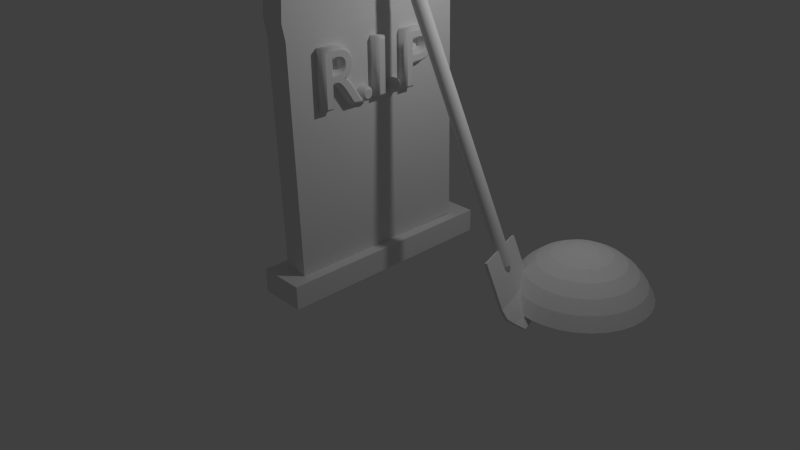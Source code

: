 # Source: Grab.blend  (saved by Blender 2.76.0; exported with 4.5.12 LTS)
import bpy
from mathutils import Matrix  # noqa: F401  (used for matrix-valued properties, if any)

bpy.ops.wm.read_factory_settings(use_empty=True)
scene = bpy.context.scene
scene.name = 'Scene'

# ---- collections
col_collection_1 = bpy.data.collections.new('Collection 1'); scene.collection.children.link(col_collection_1)

# ---- materials (node trees are filled in below, after node groups)
mat_material_009 = bpy.data.materials.new('Material.009')
mat_material_009.alpha_threshold = 0.0
mat_material_009.use_transparent_shadow = False
mat_material_009.roughness = 0.5
mat_material_009.line_color = (0.0, 0.0, 0.0, 1.0)
mat_material_001 = bpy.data.materials.new('Material.001')
mat_material_001.alpha_threshold = 0.0
mat_material_001.use_transparent_shadow = False
mat_material_001.roughness = 0.5
mat_material_001.line_color = (0.0, 0.0, 0.0, 1.0)

# ---- material node trees

# ---- world
world_world = bpy.data.worlds.new('World'); scene.world = world_world
world_world.color = (0.05088, 0.05088, 0.05088)
world_world.use_sun_shadow = False
world_world.sun_shadow_jitter_overblur = 0.0
world_world.cycles.sampling_method = 'MANUAL'
world_world.cycles.sample_map_resolution = 256

# ---- cameras
cam_camera = bpy.data.cameras.new('Camera')
cam_camera.clip_end = 100.0
cam_camera.lens = 35.0
cam_camera.sensor_width = 32.0
cam_camera.sensor_height = 18.0
cam_camera.ortho_scale = 7.314
cam_camera.dof.focus_distance = 0.0
cam_camera.dof.aperture_fstop = 128.0

# ---- lights
light_lamp = bpy.data.lights.new('Lamp', 'POINT')
light_lamp.transmission_factor = 0.0
light_lamp.cutoff_distance = 30.0
light_lamp.energy = 100.0
light_lamp.shadow_buffer_clip_start = 1.001
light_lamp.shadow_soft_size = 0.1
light_lamp.shadow_maximum_resolution = 0.006
light_lamp.use_absolute_resolution = True
light_lamp.cycles.use_multiple_importance_sampling = False

# ---- meshes
me_sphere = bpy.data.meshes.new('Sphere')
me_sphere.from_pydata([(-0.1951, 0.0, 0.9808), (-0.3827, 0.0, 0.9239), (-0.5556, 0.0, 0.8315), (-0.7071, 0.0, 0.7071), (-0.8315, 0.0, 0.5556), (-0.9239, 0.0, 0.3827), (-0.1913, 0.03806, 0.9808), (-0.3753, 0.07466, 0.9239), (-0.5449, 0.1084, 0.8315), (-0.6935, 0.1379, 0.7071), (-0.8155, 0.1622, 0.5556), (-0.9061, 0.1802, 0.3827), (-0.1802, 0.07466, 0.9808), (-0.3536, 0.1464, 0.9239), (-0.5133, 0.2126, 0.8315), (-0.6533, 0.2706, 0.7071), (-0.7682, 0.3182, 0.5556), (-0.8536, 0.3536, 0.3827), (-0.1622, 0.1084, 0.9808), (-0.3182, 0.2126, 0.9239), (-0.4619, 0.3087, 0.8315), (-0.5879, 0.3928, 0.7071), (-0.6913, 0.4619, 0.5556), (-0.7682, 0.5133, 0.3827), (-0.1379, 0.1379, 0.9808), (-0.2706, 0.2706, 0.9239), (-0.3928, 0.3928, 0.8315), (-0.5, 0.5, 0.7071), (-0.5879, 0.5879, 0.5556), (-0.6533, 0.6533, 0.3827), (-0.1084, 0.1622, 0.9808), (-0.2126, 0.3182, 0.9239), (-0.3087, 0.4619, 0.8315), (-0.3928, 0.5879, 0.7071), (-0.4619, 0.6913, 0.5556), (-0.5133, 0.7682, 0.3827), (-0.07466, 0.1802, 0.9808), (-0.1464, 0.3536, 0.9239), (-0.2126, 0.5133, 0.8315), (-0.2706, 0.6533, 0.7071), (-0.3182, 0.7682, 0.5556), (-0.3536, 0.8536, 0.3827), (-0.03806, 0.1913, 0.9808), (-0.07466, 0.3753, 0.9239), (-0.1084, 0.5449, 0.8315), (-0.1379, 0.6935, 0.7071), (-0.1622, 0.8155, 0.5556), (-0.1802, 0.9061, 0.3827), (3.266e-07, 0.1951, 0.9808), (3.192e-07, 0.3827, 0.9239), (3.117e-07, 0.5556, 0.8315), (3.192e-07, 0.7071, 0.7071), (3.341e-07, 0.8315, 0.5556), (2.745e-07, 0.9239, 0.3827), (0.03806, 0.1913, 0.9808), (0.07466, 0.3753, 0.9239), (0.1084, 0.5449, 0.8315), (0.138, 0.6935, 0.7071), (0.1622, 0.8155, 0.5556), (0.1802, 0.9061, 0.3827), (0.07466, 0.1802, 0.9808), (0.1464, 0.3536, 0.9239), (0.2126, 0.5133, 0.8315), (0.2706, 0.6533, 0.7071), (0.3182, 0.7682, 0.5556), (0.3536, 0.8536, 0.3827), (0.1084, 0.1622, 0.9808), (0.2126, 0.3182, 0.9239), (0.3087, 0.4619, 0.8315), (0.3928, 0.5879, 0.7071), (0.4619, 0.6913, 0.5556), (0.5133, 0.7682, 0.3827), (0.138, 0.1379, 0.9808), (0.2706, 0.2706, 0.9239), (0.3928, 0.3928, 0.8315), (0.5, 0.5, 0.7071), (0.5879, 0.5879, 0.5556), (0.6533, 0.6533, 0.3827), (0.1622, 0.1084, 0.9808), (0.3182, 0.2126, 0.9239), (0.4619, 0.3087, 0.8315), (0.5879, 0.3928, 0.7071), (0.6913, 0.4619, 0.5556), (0.7682, 0.5133, 0.3827), (0.1802, 0.07466, 0.9808), (0.3536, 0.1464, 0.9239), (0.5133, 0.2126, 0.8315), (0.6533, 0.2706, 0.7071), (0.7682, 0.3182, 0.5556), (0.8536, 0.3536, 0.3827), (0.1913, 0.03806, 0.9808), (0.3753, 0.07466, 0.9239), (0.5449, 0.1084, 0.8315), (0.6935, 0.1379, 0.7071), (0.8155, 0.1622, 0.5556), (0.9061, 0.1802, 0.3827), (0.1951, -7.212e-09, 0.9808), (0.3827, 4.122e-08, 0.9239), (0.5556, 2.632e-08, 0.8315), (0.7071, -2.584e-08, 0.7071), (0.8315, -8.544e-08, 0.5556), (0.9239, 6.357e-08, 0.3827), (0.1913, -0.03806, 0.9808), (0.3753, -0.07466, 0.9239), (0.5449, -0.1084, 0.8315), (0.6935, -0.1379, 0.7071), (0.8155, -0.1622, 0.5556), (0.9061, -0.1802, 0.3827), (0.1802, -0.07466, 0.9808), (0.3536, -0.1464, 0.9239), (0.5133, -0.2126, 0.8315), (0.6533, -0.2706, 0.7071), (0.7682, -0.3182, 0.5556), (0.8536, -0.3536, 0.3827), (0.1622, -0.1084, 0.9808), (0.3182, -0.2126, 0.9239), (0.4619, -0.3087, 0.8315), (0.5879, -0.3928, 0.7071), (0.6913, -0.4619, 0.5556), (0.7682, -0.5133, 0.3827), (0.138, -0.1379, 0.9808), (0.2706, -0.2706, 0.9239), (0.3928, -0.3928, 0.8315), (0.5, -0.5, 0.7071), (0.5879, -0.5879, 0.5556), (0.6533, -0.6533, 0.3827), (0.1084, -0.1622, 0.9808), (0.2126, -0.3182, 0.9239), (0.3087, -0.4619, 0.8315), (0.3928, -0.5879, 0.7071), (0.4619, -0.6913, 0.5556), (0.5133, -0.7682, 0.3827), (0.07466, -0.1802, 0.9808), (0.1464, -0.3536, 0.9239), (0.2126, -0.5133, 0.8315), (0.2706, -0.6533, 0.7071), (0.3182, -0.7682, 0.5556), (0.3536, -0.8536, 0.3827), (0.03806, -0.1913, 0.9808), (0.07466, -0.3753, 0.9239), (0.1084, -0.5449, 0.8315), (0.1379, -0.6935, 0.7071), (0.1622, -0.8155, 0.5556), (0.1802, -0.9061, 0.3827), (3.117e-07, -0.1951, 0.9808), (2.819e-07, -0.3827, 0.9239), (2.819e-07, -0.5556, 0.8315), (1.851e-07, -0.7071, 0.7071), (1.404e-07, -0.8315, 0.5556), (3.192e-07, -0.9239, 0.3827), (-0.03806, -0.1913, 0.9808), (-0.07466, -0.3753, 0.9239), (-0.1084, -0.5449, 0.8315), (-0.1379, -0.6935, 0.7071), (-0.1622, -0.8155, 0.5556), (-0.1802, -0.9061, 0.3827), (-0.07466, -0.1802, 0.9808), (-0.1464, -0.3536, 0.9239), (-0.2126, -0.5133, 0.8315), (-0.2706, -0.6533, 0.7071), (-0.3182, -0.7682, 0.5556), (-0.3536, -0.8536, 0.3827), (-0.1084, -0.1622, 0.9808), (-0.2126, -0.3182, 0.9239), (-0.3087, -0.4619, 0.8315), (-0.3928, -0.5879, 0.7071), (-0.4619, -0.6913, 0.5556), (-0.5133, -0.7682, 0.3827), (-0.1379, -0.1379, 0.9808), (-0.2706, -0.2706, 0.9239), (-0.3928, -0.3928, 0.8315), (-0.5, -0.5, 0.7071), (-0.5879, -0.5879, 0.5556), (-0.6533, -0.6533, 0.3827), (-0.1622, -0.1084, 0.9808), (-0.3182, -0.2126, 0.9239), (-0.4619, -0.3087, 0.8315), (-0.5879, -0.3928, 0.7071), (-0.6913, -0.4619, 0.5556), (-0.7682, -0.5133, 0.3827), (2.48e-08, -1.247e-07, 1.0), (-0.1802, -0.07466, 0.9808), (-0.3536, -0.1464, 0.9239), (-0.5133, -0.2126, 0.8315), (-0.6533, -0.2706, 0.7071), (-0.7682, -0.3182, 0.5556), (-0.8536, -0.3536, 0.3827), (-0.1913, -0.03806, 0.9808), (-0.3753, -0.07466, 0.9239), (-0.5449, -0.1084, 0.8315), (-0.6935, -0.1379, 0.7071), (-0.8155, -0.1622, 0.5556), (-0.9061, -0.1802, 0.3827)], [], [(1, 0, 6, 7), (2, 1, 7, 8), (3, 2, 8, 9), (4, 3, 9, 10), (5, 4, 10, 11), (7, 6, 12, 13), (8, 7, 13, 14), (9, 8, 14, 15), (10, 9, 15, 16), (11, 10, 16, 17), (16, 15, 21, 22), (17, 16, 22, 23), (13, 12, 18, 19), (14, 13, 19, 20), (15, 14, 20, 21), (19, 18, 24, 25), (20, 19, 25, 26), (21, 20, 26, 27), (22, 21, 27, 28), (23, 22, 28, 29), (28, 27, 33, 34), (29, 28, 34, 35), (25, 24, 30, 31), (26, 25, 31, 32), (27, 26, 32, 33), (31, 30, 36, 37), (32, 31, 37, 38), (33, 32, 38, 39), (34, 33, 39, 40), (35, 34, 40, 41), (41, 40, 46, 47), (37, 36, 42, 43), (38, 37, 43, 44), (39, 38, 44, 45), (40, 39, 45, 46), (43, 42, 48, 49), (44, 43, 49, 50), (45, 44, 50, 51), (46, 45, 51, 52), (47, 46, 52, 53), (53, 52, 58, 59), (49, 48, 54, 55), (50, 49, 55, 56), (51, 50, 56, 57), (52, 51, 57, 58), (56, 55, 61, 62), (57, 56, 62, 63), (58, 57, 63, 64), (59, 58, 64, 65), (55, 54, 60, 61), (61, 60, 66, 67), (62, 61, 67, 68), (63, 62, 68, 69), (64, 63, 69, 70), (65, 64, 70, 71), (69, 68, 74, 75), (70, 69, 75, 76), (71, 70, 76, 77), (67, 66, 72, 73), (68, 67, 73, 74), (73, 72, 78, 79), (74, 73, 79, 80), (75, 74, 80, 81), (76, 75, 81, 82), (77, 76, 82, 83), (81, 80, 86, 87), (82, 81, 87, 88), (83, 82, 88, 89), (79, 78, 84, 85), (80, 79, 85, 86), (85, 84, 90, 91), (86, 85, 91, 92), (87, 86, 92, 93), (88, 87, 93, 94), (89, 88, 94, 95), (94, 93, 99, 100), (95, 94, 100, 101), (91, 90, 96, 97), (92, 91, 97, 98), (93, 92, 98, 99), (97, 96, 102, 103), (98, 97, 103, 104), (99, 98, 104, 105), (100, 99, 105, 106), (101, 100, 106, 107), (106, 105, 111, 112), (107, 106, 112, 113), (103, 102, 108, 109), (104, 103, 109, 110), (105, 104, 110, 111), (109, 108, 114, 115), (110, 109, 115, 116), (111, 110, 116, 117), (112, 111, 117, 118), (113, 112, 118, 119), (119, 118, 124, 125), (115, 114, 120, 121), (116, 115, 121, 122), (117, 116, 122, 123), (118, 117, 123, 124), (122, 121, 127, 128), (123, 122, 128, 129), (124, 123, 129, 130), (125, 124, 130, 131), (121, 120, 126, 127), (127, 126, 132, 133), (128, 127, 133, 134), (129, 128, 134, 135), (130, 129, 135, 136), (131, 130, 136, 137), (134, 133, 139, 140), (135, 134, 140, 141), (136, 135, 141, 142), (137, 136, 142, 143), (133, 132, 138, 139), (139, 138, 144, 145), (140, 139, 145, 146), (141, 140, 146, 147), (142, 141, 147, 148), (143, 142, 148, 149), (147, 146, 152, 153), (148, 147, 153, 154), (149, 148, 154, 155), (145, 144, 150, 151), (146, 145, 151, 152), (151, 150, 156, 157), (152, 151, 157, 158), (153, 152, 158, 159), (154, 153, 159, 160), (155, 154, 160, 161), (159, 158, 164, 165), (160, 159, 165, 166), (161, 160, 166, 167), (157, 156, 162, 163), (158, 157, 163, 164), (163, 162, 168, 169), (164, 163, 169, 170), (165, 164, 170, 171), (166, 165, 171, 172), (167, 166, 172, 173), (172, 171, 177, 178), (173, 172, 178, 179), (169, 168, 174, 175), (170, 169, 175, 176), (171, 170, 176, 177), (175, 174, 181, 182), (176, 175, 182, 183), (177, 176, 183, 184), (178, 177, 184, 185), (179, 178, 185, 186), (186, 185, 191, 192), (182, 181, 187, 188), (183, 182, 188, 189), (184, 183, 189, 190), (185, 184, 190, 191), (0, 180, 6), (6, 180, 12), (12, 180, 18), (18, 180, 24), (24, 180, 30), (30, 180, 36), (36, 180, 42), (42, 180, 48), (48, 180, 54), (54, 180, 60), (60, 180, 66), (66, 180, 72), (72, 180, 78), (78, 180, 84), (84, 180, 90), (90, 180, 96), (96, 180, 102), (102, 180, 108), (108, 180, 114), (114, 180, 120), (120, 180, 126), (126, 180, 132), (132, 180, 138), (138, 180, 144), (144, 180, 150), (150, 180, 156), (156, 180, 162), (162, 180, 168), (168, 180, 174), (174, 180, 181), (181, 180, 187), (188, 187, 0, 1), (189, 188, 1, 2), (190, 189, 2, 3), (191, 190, 3, 4), (192, 191, 4, 5), (187, 180, 0), (11, 17, 23, 29, 35, 41, 47, 53, 59, 65, 71, 77, 83, 89, 95, 101, 107, 113, 119, 125, 131, 137, 143, 149, 155, 161, 167, 173, 179, 186, 192, 5)])
_uv = me_sphere.uv_layers.new(name='UVMap')
_uv.uv.foreach_set('vector', [0.6412, 0.4796, 0.6914, 0.4896, 0.6914, 0.5104, 0.6412, 0.5204, 0.5954, 0.4704, 0.6412, 0.4796, 0.6412, 0.5204, 0.5954, 0.5296, 0.5556, 0.4623, 0.5954, 0.4704, 0.5954, 0.5296, 0.5556, 0.5377, 0.5235, 0.4557, 0.5556, 0.4623, 0.5556, 0.5377, 0.5235, 0.5443, 0.5002, 0.4508, 0.5235, 0.4557, 0.5235, 0.5443, 0.5002, 0.5492, 0.6412, 0.5204, 0.6914, 0.5104, 0.6934, 0.5308, 0.6452, 0.5604, 0.5954, 0.5296, 0.6412, 0.5204, 0.6452, 0.5604, 0.6011, 0.5877, 0.5556, 0.5377, 0.5954, 0.5296, 0.6011, 0.5877, 0.563, 0.6116, 0.5235, 0.5443, 0.5556, 0.5377, 0.563, 0.6116, 0.5321, 0.6313, 0.5002, 0.5492, 0.5235, 0.5443, 0.5321, 0.6313, 0.5098, 0.6458, 0.5321, 0.6313, 0.563, 0.6116, 0.5774, 0.6813, 0.5491, 0.7131, 0.5098, 0.6458, 0.5321, 0.6313, 0.5491, 0.7131, 0.5286, 0.7368, 0.6452, 0.5604, 0.6934, 0.5308, 0.6974, 0.55, 0.653, 0.5981, 0.6011, 0.5877, 0.6452, 0.5604, 0.653, 0.5981, 0.6125, 0.6424, 0.563, 0.6116, 0.6011, 0.5877, 0.6125, 0.6424, 0.5774, 0.6813, 0.653, 0.5981, 0.6974, 0.55, 0.7032, 0.5673, 0.6643, 0.632, 0.6125, 0.6424, 0.653, 0.5981, 0.6643, 0.632, 0.6289, 0.6917, 0.5774, 0.6813, 0.6125, 0.6424, 0.6289, 0.6917, 0.5983, 0.7439, 0.5491, 0.7131, 0.5774, 0.6813, 0.5983, 0.7439, 0.5737, 0.7869, 0.5286, 0.7368, 0.5491, 0.7131, 0.5737, 0.7869, 0.556, 0.8187, 0.5737, 0.7869, 0.5983, 0.7439, 0.625, 0.7972, 0.605, 0.8495, 0.556, 0.8187, 0.5737, 0.7869, 0.605, 0.8495, 0.5908, 0.8884, 0.6643, 0.632, 0.7032, 0.5673, 0.7105, 0.582, 0.6788, 0.6609, 0.6289, 0.6917, 0.6643, 0.632, 0.6788, 0.6609, 0.6499, 0.7335, 0.5983, 0.7439, 0.6289, 0.6917, 0.6499, 0.7335, 0.625, 0.7972, 0.6788, 0.6609, 0.7105, 0.582, 0.7192, 0.5936, 0.6957, 0.6835, 0.6499, 0.7335, 0.6788, 0.6609, 0.6957, 0.6835, 0.6745, 0.7665, 0.625, 0.7972, 0.6499, 0.7335, 0.6745, 0.7665, 0.6563, 0.8391, 0.605, 0.8495, 0.625, 0.7972, 0.6563, 0.8391, 0.6418, 0.8988, 0.5908, 0.8884, 0.605, 0.8495, 0.6418, 0.8988, 0.6317, 0.9431, 0.6317, 0.9431, 0.6418, 0.8988, 0.6828, 0.9327, 0.6772, 0.9808, 0.6957, 0.6835, 0.7192, 0.5936, 0.7288, 0.6015, 0.7146, 0.6991, 0.6745, 0.7665, 0.6957, 0.6835, 0.7146, 0.6991, 0.7018, 0.7891, 0.6563, 0.8391, 0.6745, 0.7665, 0.7018, 0.7891, 0.6911, 0.868, 0.6418, 0.8988, 0.6563, 0.8391, 0.6911, 0.868, 0.6828, 0.9327, 0.7146, 0.6991, 0.7288, 0.6015, 0.739, 0.6056, 0.7346, 0.7071, 0.7018, 0.7891, 0.7146, 0.6991, 0.7346, 0.7071, 0.7309, 0.8007, 0.6911, 0.868, 0.7018, 0.7891, 0.7309, 0.8007, 0.728, 0.8827, 0.6828, 0.9327, 0.6911, 0.868, 0.728, 0.8827, 0.7262, 0.95, 0.6772, 0.9808, 0.6828, 0.9327, 0.7262, 0.95, 0.7255, 1.0, 0.7255, 1.0, 0.7262, 0.95, 0.7705, 0.95, 0.7747, 1.0, 0.7346, 0.7071, 0.739, 0.6056, 0.7494, 0.6056, 0.7549, 0.7071, 0.7309, 0.8007, 0.7346, 0.7071, 0.7549, 0.7071, 0.7605, 0.8007, 0.728, 0.8827, 0.7309, 0.8007, 0.7605, 0.8007, 0.7657, 0.8827, 0.7262, 0.95, 0.728, 0.8827, 0.7657, 0.8827, 0.7705, 0.95, 0.7605, 0.8007, 0.7549, 0.7071, 0.7749, 0.6991, 0.7895, 0.7891, 0.7657, 0.8827, 0.7605, 0.8007, 0.7895, 0.7891, 0.8027, 0.868, 0.7705, 0.95, 0.7657, 0.8827, 0.8027, 0.868, 0.814, 0.9327, 0.7747, 1.0, 0.7705, 0.95, 0.814, 0.9327, 0.823, 0.9808, 0.7549, 0.7071, 0.7494, 0.6056, 0.7596, 0.6015, 0.7749, 0.6991, 0.7749, 0.6991, 0.7596, 0.6015, 0.7692, 0.5936, 0.7938, 0.6835, 0.7895, 0.7891, 0.7749, 0.6991, 0.7938, 0.6835, 0.8168, 0.7665, 0.8027, 0.868, 0.7895, 0.7891, 0.8168, 0.7665, 0.8375, 0.8391, 0.814, 0.9327, 0.8027, 0.868, 0.8375, 0.8391, 0.8549, 0.8988, 0.823, 0.9808, 0.814, 0.9327, 0.8549, 0.8988, 0.8685, 0.9431, 0.8375, 0.8391, 0.8168, 0.7665, 0.8415, 0.7335, 0.8688, 0.7972, 0.8549, 0.8988, 0.8375, 0.8391, 0.8688, 0.7972, 0.8918, 0.8495, 0.8685, 0.9431, 0.8549, 0.8988, 0.8918, 0.8495, 0.9094, 0.8884, 0.7938, 0.6835, 0.7692, 0.5936, 0.7778, 0.582, 0.8107, 0.6609, 0.8168, 0.7665, 0.7938, 0.6835, 0.8107, 0.6609, 0.8415, 0.7335, 0.8107, 0.6609, 0.7778, 0.582, 0.7852, 0.5673, 0.8252, 0.632, 0.8415, 0.7335, 0.8107, 0.6609, 0.8252, 0.632, 0.8624, 0.6917, 0.8688, 0.7972, 0.8415, 0.7335, 0.8624, 0.6917, 0.8955, 0.7439, 0.8918, 0.8495, 0.8688, 0.7972, 0.8955, 0.7439, 0.9231, 0.7869, 0.9094, 0.8884, 0.8918, 0.8495, 0.9231, 0.7869, 0.9442, 0.8187, 0.8955, 0.7439, 0.8624, 0.6917, 0.8788, 0.6424, 0.9164, 0.6813, 0.9231, 0.7869, 0.8955, 0.7439, 0.9164, 0.6813, 0.9477, 0.7131, 0.9442, 0.8187, 0.9231, 0.7869, 0.9477, 0.7131, 0.9716, 0.7368, 0.8252, 0.632, 0.7852, 0.5673, 0.791, 0.55, 0.8365, 0.5981, 0.8624, 0.6917, 0.8252, 0.632, 0.8365, 0.5981, 0.8788, 0.6424, 0.8365, 0.5981, 0.791, 0.55, 0.7949, 0.5308, 0.8443, 0.5604, 0.8788, 0.6424, 0.8365, 0.5981, 0.8443, 0.5604, 0.8902, 0.5877, 0.9164, 0.6813, 0.8788, 0.6424, 0.8902, 0.5877, 0.9308, 0.6116, 0.9477, 0.7131, 0.9164, 0.6813, 0.9308, 0.6116, 0.9647, 0.6313, 0.9716, 0.7368, 0.9477, 0.7131, 0.9647, 0.6313, 0.9904, 0.6458, 0.9647, 0.6313, 0.9308, 0.6116, 0.9382, 0.5377, 0.9733, 0.5443, 0.9904, 0.6458, 0.9647, 0.6313, 0.9733, 0.5443, 1.0, 0.5492, 0.8443, 0.5604, 0.7949, 0.5308, 0.797, 0.5104, 0.8483, 0.5204, 0.8902, 0.5877, 0.8443, 0.5604, 0.8483, 0.5204, 0.8959, 0.5296, 0.9308, 0.6116, 0.8902, 0.5877, 0.8959, 0.5296, 0.9382, 0.5377, 0.8483, 0.5204, 0.797, 0.5104, 0.797, 0.4896, 0.8483, 0.4796, 0.8959, 0.5296, 0.8483, 0.5204, 0.8483, 0.4796, 0.8959, 0.4704, 0.9382, 0.5377, 0.8959, 0.5296, 0.8959, 0.4704, 0.9382, 0.4623, 0.9733, 0.5443, 0.9382, 0.5377, 0.9382, 0.4623, 0.9733, 0.4557, 1.0, 0.5492, 0.9733, 0.5443, 0.9733, 0.4557, 1.0, 0.4508, 0.9733, 0.4557, 0.9382, 0.4623, 0.9308, 0.3884, 0.9647, 0.3687, 1.0, 0.4508, 0.9733, 0.4557, 0.9647, 0.3687, 0.9904, 0.3542, 0.8483, 0.4796, 0.797, 0.4896, 0.7949, 0.4692, 0.8443, 0.4396, 0.8959, 0.4704, 0.8483, 0.4796, 0.8443, 0.4396, 0.8902, 0.4123, 0.9382, 0.4623, 0.8959, 0.4704, 0.8902, 0.4123, 0.9308, 0.3884, 0.8443, 0.4396, 0.7949, 0.4692, 0.791, 0.45, 0.8365, 0.4019, 0.8902, 0.4123, 0.8443, 0.4396, 0.8365, 0.4019, 0.8788, 0.3576, 0.9308, 0.3884, 0.8902, 0.4123, 0.8788, 0.3576, 0.9164, 0.3187, 0.9647, 0.3687, 0.9308, 0.3884, 0.9164, 0.3187, 0.9477, 0.2869, 0.9904, 0.3542, 0.9647, 0.3687, 0.9477, 0.2869, 0.9716, 0.2632, 0.9716, 0.2632, 0.9477, 0.2869, 0.9231, 0.2131, 0.9442, 0.1813, 0.8365, 0.4019, 0.791, 0.45, 0.7852, 0.4327, 0.8252, 0.368, 0.8788, 0.3576, 0.8365, 0.4019, 0.8252, 0.368, 0.8624, 0.3083, 0.9164, 0.3187, 0.8788, 0.3576, 0.8624, 0.3083, 0.8955, 0.2561, 0.9477, 0.2869, 0.9164, 0.3187, 0.8955, 0.2561, 0.9231, 0.2131, 0.8624, 0.3083, 0.8252, 0.368, 0.8107, 0.3391, 0.8415, 0.2665, 0.8955, 0.2561, 0.8624, 0.3083, 0.8415, 0.2665, 0.8688, 0.2028, 0.9231, 0.2131, 0.8955, 0.2561, 0.8688, 0.2028, 0.8918, 0.1505, 0.9442, 0.1813, 0.9231, 0.2131, 0.8918, 0.1505, 0.9094, 0.1116, 0.8252, 0.368, 0.7852, 0.4327, 0.7778, 0.418, 0.8107, 0.3391, 0.8107, 0.3391, 0.7778, 0.418, 0.7692, 0.4064, 0.7938, 0.3165, 0.8415, 0.2665, 0.8107, 0.3391, 0.7938, 0.3165, 0.8168, 0.2335, 0.8688, 0.2028, 0.8415, 0.2665, 0.8168, 0.2335, 0.8375, 0.1609, 0.8918, 0.1505, 0.8688, 0.2028, 0.8375, 0.1609, 0.8549, 0.1012, 0.9094, 0.1116, 0.8918, 0.1505, 0.8549, 0.1012, 0.8685, 0.05691, 0.8168, 0.2335, 0.7938, 0.3165, 0.7749, 0.3009, 0.7895, 0.2109, 0.8375, 0.1609, 0.8168, 0.2335, 0.7895, 0.2109, 0.8027, 0.132, 0.8549, 0.1012, 0.8375, 0.1609, 0.8027, 0.132, 0.814, 0.0673, 0.8685, 0.05691, 0.8549, 0.1012, 0.814, 0.0673, 0.823, 0.01921, 0.7938, 0.3165, 0.7692, 0.4064, 0.7596, 0.3985, 0.7749, 0.3009, 0.7749, 0.3009, 0.7596, 0.3985, 0.7494, 0.3944, 0.7549, 0.2929, 0.7895, 0.2109, 0.7749, 0.3009, 0.7549, 0.2929, 0.7605, 0.1993, 0.8027, 0.132, 0.7895, 0.2109, 0.7605, 0.1993, 0.7657, 0.1173, 0.814, 0.0673, 0.8027, 0.132, 0.7657, 0.1173, 0.7705, 0.05001, 0.823, 0.01921, 0.814, 0.0673, 0.7705, 0.05001, 0.7747, 0.0, 0.7657, 0.1173, 0.7605, 0.1993, 0.7309, 0.1993, 0.728, 0.1173, 0.7705, 0.05001, 0.7657, 0.1173, 0.728, 0.1173, 0.7262, 0.05001, 0.7747, 0.0, 0.7705, 0.05001, 0.7262, 0.05001, 0.7255, 0.0, 0.7549, 0.2929, 0.7494, 0.3944, 0.739, 0.3944, 0.7346, 0.2929, 0.7605, 0.1993, 0.7549, 0.2929, 0.7346, 0.2929, 0.7309, 0.1993, 0.7346, 0.2929, 0.739, 0.3944, 0.7288, 0.3985, 0.7146, 0.3009, 0.7309, 0.1993, 0.7346, 0.2929, 0.7146, 0.3009, 0.7018, 0.2109, 0.728, 0.1173, 0.7309, 0.1993, 0.7018, 0.2109, 0.6911, 0.132, 0.7262, 0.05001, 0.728, 0.1173, 0.6911, 0.132, 0.6828, 0.0673, 0.7255, 0.0, 0.7262, 0.05001, 0.6828, 0.0673, 0.6772, 0.01921, 0.6911, 0.132, 0.7018, 0.2109, 0.6745, 0.2335, 0.6563, 0.1609, 0.6828, 0.0673, 0.6911, 0.132, 0.6563, 0.1609, 0.6418, 0.1012, 0.6772, 0.01921, 0.6828, 0.0673, 0.6418, 0.1012, 0.6317, 0.05691, 0.7146, 0.3009, 0.7288, 0.3985, 0.7192, 0.4064, 0.6957, 0.3165, 0.7018, 0.2109, 0.7146, 0.3009, 0.6957, 0.3165, 0.6745, 0.2335, 0.6957, 0.3165, 0.7192, 0.4064, 0.7105, 0.418, 0.6788, 0.3391, 0.6745, 0.2335, 0.6957, 0.3165, 0.6788, 0.3391, 0.6499, 0.2665, 0.6563, 0.1609, 0.6745, 0.2335, 0.6499, 0.2665, 0.625, 0.2028, 0.6418, 0.1012, 0.6563, 0.1609, 0.625, 0.2028, 0.605, 0.1505, 0.6317, 0.05691, 0.6418, 0.1012, 0.605, 0.1505, 0.5908, 0.1116, 0.605, 0.1505, 0.625, 0.2028, 0.5983, 0.2561, 0.5737, 0.2131, 0.5908, 0.1116, 0.605, 0.1505, 0.5737, 0.2131, 0.556, 0.1813, 0.6788, 0.3391, 0.7105, 0.418, 0.7032, 0.4327, 0.6643, 0.368, 0.6499, 0.2665, 0.6788, 0.3391, 0.6643, 0.368, 0.6289, 0.3083, 0.625, 0.2028, 0.6499, 0.2665, 0.6289, 0.3083, 0.5983, 0.2561, 0.6643, 0.368, 0.7032, 0.4327, 0.6974, 0.45, 0.653, 0.4019, 0.6289, 0.3083, 0.6643, 0.368, 0.653, 0.4019, 0.6125, 0.3576, 0.5983, 0.2561, 0.6289, 0.3083, 0.6125, 0.3576, 0.5774, 0.3187, 0.5737, 0.2131, 0.5983, 0.2561, 0.5774, 0.3187, 0.5491, 0.2869, 0.556, 0.1813, 0.5737, 0.2131, 0.5491, 0.2869, 0.5286, 0.2632, 0.5286, 0.2632, 0.5491, 0.2869, 0.5321, 0.3687, 0.5098, 0.3542, 0.653, 0.4019, 0.6974, 0.45, 0.6934, 0.4692, 0.6452, 0.4396, 0.6125, 0.3576, 0.653, 0.4019, 0.6452, 0.4396, 0.6011, 0.4123, 0.5774, 0.3187, 0.6125, 0.3576, 0.6011, 0.4123, 0.563, 0.3884, 0.5491, 0.2869, 0.5774, 0.3187, 0.563, 0.3884, 0.5321, 0.3687, 0.6914, 0.4896, 0.744, 0.5, 0.6914, 0.5104, 0.6914, 0.5104, 0.744, 0.5, 0.6934, 0.5308, 0.6934, 0.5308, 0.744, 0.5, 0.6974, 0.55, 0.6974, 0.55, 0.744, 0.5, 0.7032, 0.5673, 0.7032, 0.5673, 0.744, 0.5, 0.7105, 0.582, 0.7105, 0.582, 0.744, 0.5, 0.7192, 0.5936, 0.7192, 0.5936, 0.744, 0.5, 0.7288, 0.6015, 0.7288, 0.6015, 0.744, 0.5, 0.739, 0.6056, 0.739, 0.6056, 0.744, 0.5, 0.7494, 0.6056, 0.7494, 0.6056, 0.744, 0.5, 0.7596, 0.6015, 0.7596, 0.6015, 0.744, 0.5, 0.7692, 0.5936, 0.7692, 0.5936, 0.744, 0.5, 0.7778, 0.582, 0.7778, 0.582, 0.744, 0.5, 0.7852, 0.5673, 0.7852, 0.5673, 0.744, 0.5, 0.791, 0.55, 0.791, 0.55, 0.744, 0.5, 0.7949, 0.5308, 0.7949, 0.5308, 0.744, 0.5, 0.797, 0.5104, 0.797, 0.5104, 0.744, 0.5, 0.797, 0.4896, 0.797, 0.4896, 0.744, 0.5, 0.7949, 0.4692, 0.7949, 0.4692, 0.744, 0.5, 0.791, 0.45, 0.791, 0.45, 0.744, 0.5, 0.7852, 0.4327, 0.7852, 0.4327, 0.744, 0.5, 0.7778, 0.418, 0.7778, 0.418, 0.744, 0.5, 0.7692, 0.4064, 0.7692, 0.4064, 0.744, 0.5, 0.7596, 0.3985, 0.7596, 0.3985, 0.744, 0.5, 0.7494, 0.3944, 0.7494, 0.3944, 0.744, 0.5, 0.739, 0.3944, 0.739, 0.3944, 0.744, 0.5, 0.7288, 0.3985, 0.7288, 0.3985, 0.744, 0.5, 0.7192, 0.4064, 0.7192, 0.4064, 0.744, 0.5, 0.7105, 0.418, 0.7105, 0.418, 0.744, 0.5, 0.7032, 0.4327, 0.7032, 0.4327, 0.744, 0.5, 0.6974, 0.45, 0.6974, 0.45, 0.744, 0.5, 0.6934, 0.4692, 0.6452, 0.4396, 0.6934, 0.4692, 0.6914, 0.4896, 0.6412, 0.4796, 0.6011, 0.4123, 0.6452, 0.4396, 0.6412, 0.4796, 0.5954, 0.4704, 0.563, 0.3884, 0.6011, 0.4123, 0.5954, 0.4704, 0.5556, 0.4623, 0.5321, 0.3687, 0.563, 0.3884, 0.5556, 0.4623, 0.5235, 0.4557, 0.5098, 0.3542, 0.5321, 0.3687, 0.5235, 0.4557, 0.5002, 0.4508, 0.6934, 0.4692, 0.744, 0.5, 0.6914, 0.4896, 0.4717, 0.7368, 0.4443, 0.8187, 0.4095, 0.8884, 0.3685, 0.9431, 0.323, 0.9808, 0.2747, 1.0, 0.2255, 1.0, 0.1771, 0.9808, 0.1316, 0.9431, 0.09066, 0.8884, 0.05583, 0.8187, 0.02846, 0.7368, 0.009611, 0.6458, 0.0, 0.5492, 1.621e-08, 0.4508, 0.00961, 0.3542, 0.02846, 0.2632, 0.05583, 0.1813, 0.09066, 0.1116, 0.1316, 0.05691, 0.1771, 0.01921, 0.2255, 3.241e-08, 0.2747, 0.0, 0.323, 0.01921, 0.3685, 0.05691, 0.4095, 0.1116, 0.4443, 0.1813, 0.4717, 0.2632, 0.4906, 0.3542, 0.5002, 0.4508, 0.5002, 0.5492, 0.4906, 0.6458])
me_sphere.materials.append(mat_material_009)
me_sphere.use_remesh_preserve_volume = False
me_sphere.use_remesh_preserve_attributes = False
me_sphere.use_mirror_vertex_groups = False
me_sphere.update()
me_cylinder = bpy.data.meshes.new('Cylinder')
me_cylinder.from_pydata([(0.0, 1.0, -1.0), (0.0, 1.0, 1.0), (0.1951, 0.9808, -1.0), (0.1951, 0.9808, 1.0), (0.3827, 0.9239, -1.0), (0.3827, 0.9239, 1.0), (0.5556, 0.8315, -1.0), (0.5556, 0.8315, 1.0), (0.7071, 0.7071, -1.0), (0.7071, 0.7071, 1.0), (0.8315, 0.5556, -1.0), (0.8315, 0.5556, 1.0), (0.9239, 0.3827, -1.0), (0.9239, 0.3827, 1.0), (0.9808, 0.1951, -1.0), (0.9808, 0.1951, 1.0), (1.0, 7.55e-08, -1.0), (1.0, 7.55e-08, 1.0), (0.9808, -0.1951, -1.0), (0.9808, -0.1951, 1.0), (0.9239, -0.3827, -1.0), (0.9239, -0.3827, 1.0), (0.8315, -0.5556, -1.0), (0.8315, -0.5556, 1.0), (0.7071, -0.7071, -1.0), (0.7071, -0.7071, 1.0), (0.5556, -0.8315, -1.0), (0.5556, -0.8315, 1.0), (0.3827, -0.9239, -1.0), (0.3827, -0.9239, 1.0), (0.1951, -0.9808, -1.0), (0.1951, -0.9808, 1.0), (-3.258e-07, -1.0, -1.0), (-3.258e-07, -1.0, 1.0), (-0.1951, -0.9808, -1.0), (-0.1951, -0.9808, 1.0), (-0.3827, -0.9239, -1.0), (-0.3827, -0.9239, 1.0), (-0.5556, -0.8315, -1.0), (-0.5556, -0.8315, 1.0), (-0.7071, -0.7071, -1.0), (-0.7071, -0.7071, 1.0), (-0.8315, -0.5556, -1.0), (-0.8315, -0.5556, 1.0), (-0.9239, -0.3827, -1.0), (-0.9239, -0.3827, 1.0), (-0.9808, -0.1951, -1.0), (-0.9808, -0.1951, 1.0), (-1.0, 9.656e-07, -1.0), (-1.0, 9.656e-07, 1.0), (-0.9808, 0.1951, -1.0), (-0.9808, 0.1951, 1.0), (-0.9239, 0.3827, -1.0), (-0.9239, 0.3827, 1.0), (-0.8315, 0.5556, -1.0), (-0.8315, 0.5556, 1.0), (-0.7071, 0.7071, -1.0), (-0.7071, 0.7071, 1.0), (-0.5556, 0.8315, -1.0), (-0.5556, 0.8315, 1.0), (-0.3827, 0.9239, -1.0), (-0.3827, 0.9239, 1.0), (-0.1951, 0.9808, -1.0), (-0.1951, 0.9808, 1.0)], [], [(0, 1, 3, 2), (2, 3, 5, 4), (4, 5, 7, 6), (6, 7, 9, 8), (8, 9, 11, 10), (10, 11, 13, 12), (12, 13, 15, 14), (14, 15, 17, 16), (16, 17, 19, 18), (18, 19, 21, 20), (20, 21, 23, 22), (22, 23, 25, 24), (24, 25, 27, 26), (26, 27, 29, 28), (28, 29, 31, 30), (30, 31, 33, 32), (32, 33, 35, 34), (34, 35, 37, 36), (36, 37, 39, 38), (38, 39, 41, 40), (40, 41, 43, 42), (42, 43, 45, 44), (44, 45, 47, 46), (46, 47, 49, 48), (48, 49, 51, 50), (50, 51, 53, 52), (52, 53, 55, 54), (54, 55, 57, 56), (56, 57, 59, 58), (58, 59, 61, 60), (3, 1, 63, 61, 59, 57, 55, 53, 51, 49, 47, 45, 43, 41, 39, 37, 35, 33, 31, 29, 27, 25, 23, 21, 19, 17, 15, 13, 11, 9, 7, 5), (62, 63, 1, 0), (60, 61, 63, 62), (0, 2, 4, 6, 8, 10, 12, 14, 16, 18, 20, 22, 24, 26, 28, 30, 32, 34, 36, 38, 40, 42, 44, 46, 48, 50, 52, 54, 56, 58, 60, 62)])
_uv = me_cylinder.uv_layers.new(name='UVMap')
_uv.uv.foreach_set('vector', [0.0, 0.0, 1.0, 0.0, 1.0, 1.0, 0.0, 1.0, 0.0, 0.0, 1.0, 0.0, 1.0, 1.0, 0.0, 1.0, 0.0, 0.0, 1.0, 0.0, 1.0, 1.0, 0.0, 1.0, 0.0, 0.0, 1.0, 0.0, 1.0, 1.0, 0.0, 1.0, 0.0, 0.0, 1.0, 0.0, 1.0, 1.0, 0.0, 1.0, 0.0, 0.0, 1.0, 0.0, 1.0, 1.0, 0.0, 1.0, 0.0, 0.0, 1.0, 0.0, 1.0, 1.0, 0.0, 1.0, 0.0, 0.0, 1.0, 0.0, 1.0, 1.0, 0.0, 1.0, 0.0, 0.0, 1.0, 0.0, 1.0, 1.0, 0.0, 1.0, 0.0, 0.0, 1.0, 0.0, 1.0, 1.0, 0.0, 1.0, 0.0, 0.0, 1.0, 0.0, 1.0, 1.0, 0.0, 1.0, 0.0, 0.0, 1.0, 0.0, 1.0, 1.0, 0.0, 1.0, 0.0, 0.0, 1.0, 0.0, 1.0, 1.0, 0.0, 1.0, 0.0, 0.0, 1.0, 0.0, 1.0, 1.0, 0.0, 1.0, 0.0, 0.0, 1.0, 0.0, 1.0, 1.0, 0.0, 1.0, 0.0, 0.0, 1.0, 0.0, 1.0, 1.0, 0.0, 1.0, 0.0, 0.0, 1.0, 0.0, 1.0, 1.0, 0.0, 1.0, 0.0, 0.0, 1.0, 0.0, 1.0, 1.0, 0.0, 1.0, 0.0, 0.0, 1.0, 0.0, 1.0, 1.0, 0.0, 1.0, 0.0, 0.0, 1.0, 0.0, 1.0, 1.0, 0.0, 1.0, 0.0, 0.0, 1.0, 0.0, 1.0, 1.0, 0.0, 1.0, 0.0, 0.0, 1.0, 0.0, 1.0, 1.0, 0.0, 1.0, 0.0, 0.0, 1.0, 0.0, 1.0, 1.0, 0.0, 1.0, 0.0, 0.0, 1.0, 0.0, 1.0, 1.0, 0.0, 1.0, 0.0, 0.0, 1.0, 0.0, 1.0, 1.0, 0.0, 1.0, 0.0, 0.0, 1.0, 0.0, 1.0, 1.0, 0.0, 1.0, 0.0, 0.0, 1.0, 0.0, 1.0, 1.0, 0.0, 1.0, 0.0, 0.0, 1.0, 0.0, 1.0, 1.0, 0.0, 1.0, 0.0, 0.0, 1.0, 0.0, 1.0, 1.0, 0.0, 1.0, 0.0, 0.0, 1.0, 0.0, 1.0, 1.0, 0.0, 1.0, 0.5, 1.0, 0.5975, 0.9904, 0.6913, 0.9619, 0.7778, 0.9157, 0.8536, 0.8536, 0.9157, 0.7778, 0.9619, 0.6913, 0.9904, 0.5975, 1.0, 0.5, 0.9904, 0.4025, 0.9619, 0.3087, 0.9157, 0.2222, 0.8536, 0.1464, 0.7778, 0.08427, 0.6913, 0.03806, 0.5975, 0.009607, 0.5, 0.0, 0.4025, 0.009607, 0.3087, 0.03806, 0.2222, 0.08427, 0.1464, 0.1464, 0.08426, 0.2222, 0.03806, 0.3087, 0.009607, 0.4025, 0.0, 0.5, 0.009607, 0.5975, 0.03806, 0.6913, 0.08427, 0.7778, 0.1464, 0.8536, 0.2222, 0.9157, 0.3087, 0.9619, 0.4025, 0.9904, 0.0, 0.0, 1.0, 0.0, 1.0, 1.0, 0.0, 1.0, 0.0, 0.0, 1.0, 0.0, 1.0, 1.0, 0.0, 1.0, 0.5, 1.0, 0.5975, 0.9904, 0.6913, 0.9619, 0.7778, 0.9157, 0.8536, 0.8536, 0.9157, 0.7778, 0.9619, 0.6913, 0.9904, 0.5975, 1.0, 0.5, 0.9904, 0.4025, 0.9619, 0.3087, 0.9157, 0.2222, 0.8536, 0.1464, 0.7778, 0.08427, 0.6913, 0.03806, 0.5975, 0.009607, 0.5, 0.0, 0.4025, 0.009607, 0.3087, 0.03806, 0.2222, 0.08427, 0.1464, 0.1464, 0.08426, 0.2222, 0.03806, 0.3087, 0.009607, 0.4025, 0.0, 0.5, 0.009607, 0.5975, 0.03806, 0.6913, 0.08427, 0.7778, 0.1464, 0.8536, 0.2222, 0.9157, 0.3087, 0.9619, 0.4025, 0.9904])
_ca = me_cylinder.color_attributes.new('Col', 'BYTE_COLOR', 'CORNER')
_ca.data.foreach_set('color', [1.0, 1.0, 1.0, 1.0, 1.0, 1.0, 1.0, 1.0, 1.0, 1.0, 1.0, 1.0, 1.0, 1.0, 1.0, 1.0, 1.0, 1.0, 1.0, 1.0, 1.0, 1.0, 1.0, 1.0, 1.0, 1.0, 1.0, 1.0, 1.0, 1.0, 1.0, 1.0, 1.0, 1.0, 1.0, 1.0, 1.0, 1.0, 1.0, 1.0, 1.0, 1.0, 1.0, 1.0, 1.0, 1.0, 1.0, 1.0, 1.0, 1.0, 1.0, 1.0, 1.0, 1.0, 1.0, 1.0, 1.0, 1.0, 1.0, 1.0, 1.0, 1.0, 1.0, 1.0, 1.0, 1.0, 1.0, 1.0, 1.0, 1.0, 1.0, 1.0, 1.0, 1.0, 1.0, 1.0, 1.0, 1.0, 1.0, 1.0, 1.0, 1.0, 1.0, 1.0, 1.0, 1.0, 1.0, 1.0, 1.0, 1.0, 1.0, 1.0, 1.0, 1.0, 1.0, 1.0, 1.0, 1.0, 1.0, 1.0, 1.0, 1.0, 1.0, 1.0, 1.0, 1.0, 1.0, 1.0, 1.0, 1.0, 1.0, 1.0, 1.0, 1.0, 1.0, 1.0, 1.0, 1.0, 1.0, 1.0, 1.0, 1.0, 1.0, 1.0, 1.0, 1.0, 1.0, 1.0, 1.0, 1.0, 1.0, 1.0, 1.0, 1.0, 1.0, 1.0, 1.0, 1.0, 1.0, 1.0, 1.0, 1.0, 1.0, 1.0, 1.0, 1.0, 1.0, 1.0, 1.0, 1.0, 1.0, 1.0, 1.0, 1.0, 1.0, 1.0, 1.0, 1.0, 1.0, 1.0, 1.0, 1.0, 1.0, 1.0, 1.0, 1.0, 1.0, 1.0, 1.0, 1.0, 1.0, 1.0, 1.0, 1.0, 1.0, 1.0, 1.0, 1.0, 1.0, 1.0, 1.0, 1.0, 1.0, 1.0, 1.0, 1.0, 1.0, 1.0, 1.0, 1.0, 1.0, 1.0, 1.0, 1.0, 1.0, 1.0, 1.0, 1.0, 1.0, 1.0, 1.0, 1.0, 1.0, 1.0, 1.0, 1.0, 1.0, 1.0, 1.0, 1.0, 1.0, 1.0, 1.0, 1.0, 1.0, 1.0, 1.0, 1.0, 1.0, 1.0, 1.0, 1.0, 1.0, 1.0, 1.0, 1.0, 1.0, 1.0, 1.0, 1.0, 1.0, 1.0, 1.0, 1.0, 1.0, 1.0, 1.0, 1.0, 1.0, 1.0, 1.0, 1.0, 1.0, 1.0, 1.0, 1.0, 1.0, 1.0, 1.0, 1.0, 1.0, 1.0, 1.0, 1.0, 1.0, 1.0, 1.0, 1.0, 1.0, 1.0, 1.0, 1.0, 1.0, 1.0, 1.0, 1.0, 1.0, 1.0, 1.0, 1.0, 1.0, 1.0, 1.0, 1.0, 1.0, 1.0, 1.0, 1.0, 1.0, 1.0, 1.0, 1.0, 1.0, 1.0, 1.0, 1.0, 1.0, 1.0, 1.0, 1.0, 1.0, 1.0, 1.0, 1.0, 1.0, 1.0, 1.0, 1.0, 1.0, 1.0, 1.0, 1.0, 1.0, 1.0, 1.0, 1.0, 1.0, 1.0, 1.0, 1.0, 1.0, 1.0, 1.0, 1.0, 1.0, 1.0, 1.0, 1.0, 1.0, 1.0, 1.0, 1.0, 1.0, 1.0, 1.0, 1.0, 1.0, 1.0, 1.0, 1.0, 1.0, 1.0, 1.0, 1.0, 1.0, 1.0, 1.0, 1.0, 1.0, 1.0, 1.0, 1.0, 1.0, 1.0, 1.0, 1.0, 1.0, 1.0, 1.0, 1.0, 1.0, 1.0, 1.0, 1.0, 1.0, 1.0, 1.0, 1.0, 1.0, 1.0, 1.0, 1.0, 1.0, 1.0, 1.0, 1.0, 1.0, 1.0, 1.0, 1.0, 1.0, 1.0, 1.0, 1.0, 1.0, 1.0, 1.0, 1.0, 1.0, 1.0, 1.0, 1.0, 1.0, 1.0, 1.0, 1.0, 1.0, 1.0, 1.0, 1.0, 1.0, 1.0, 1.0, 1.0, 1.0, 1.0, 1.0, 1.0, 1.0, 1.0, 1.0, 1.0, 1.0, 1.0, 1.0, 1.0, 1.0, 1.0, 1.0, 1.0, 1.0, 1.0, 1.0, 1.0, 1.0, 1.0, 1.0, 1.0, 1.0, 1.0, 1.0, 1.0, 1.0, 1.0, 1.0, 1.0, 1.0, 1.0, 1.0, 1.0, 1.0, 1.0, 1.0, 1.0, 1.0, 1.0, 1.0, 1.0, 1.0, 1.0, 1.0, 1.0, 1.0, 1.0, 1.0, 1.0, 1.0, 1.0, 1.0, 1.0, 1.0, 1.0, 1.0, 1.0, 1.0, 1.0, 1.0, 1.0, 1.0, 1.0, 1.0, 1.0, 1.0, 1.0, 1.0, 1.0, 1.0, 1.0, 1.0, 1.0, 1.0, 1.0, 1.0, 1.0, 1.0, 1.0, 1.0, 1.0, 1.0, 1.0, 1.0, 1.0, 1.0, 1.0, 1.0, 1.0, 1.0, 1.0, 1.0, 1.0, 1.0, 1.0, 1.0, 1.0, 1.0, 1.0, 1.0, 1.0, 1.0, 1.0, 1.0, 1.0, 1.0, 1.0, 1.0, 1.0, 1.0, 1.0, 1.0, 1.0, 1.0, 1.0, 1.0, 1.0, 1.0, 1.0, 1.0, 1.0, 1.0, 1.0, 1.0, 1.0, 1.0, 1.0, 1.0, 1.0, 1.0, 1.0, 1.0, 1.0, 1.0, 1.0, 1.0, 1.0, 1.0, 1.0, 1.0, 1.0, 1.0, 1.0, 1.0, 1.0, 1.0, 1.0, 1.0, 1.0, 1.0, 1.0, 1.0, 1.0, 1.0, 1.0, 1.0, 1.0, 1.0, 1.0, 1.0, 1.0, 1.0, 1.0, 1.0, 1.0, 1.0, 1.0, 1.0, 1.0, 1.0, 1.0, 1.0, 1.0, 1.0, 1.0, 1.0, 1.0, 1.0, 1.0, 1.0, 1.0, 1.0, 1.0, 1.0, 1.0, 1.0, 1.0, 1.0, 1.0, 1.0, 1.0, 1.0, 1.0, 1.0, 1.0, 1.0, 1.0, 1.0, 1.0, 1.0, 1.0, 1.0, 1.0, 1.0, 1.0, 1.0, 1.0, 1.0, 1.0, 1.0, 1.0, 1.0, 1.0, 1.0, 1.0, 1.0, 1.0, 1.0, 1.0, 1.0, 1.0, 1.0, 1.0, 1.0, 1.0, 1.0, 1.0, 1.0, 1.0, 1.0, 1.0, 1.0, 1.0, 1.0, 1.0, 1.0, 1.0, 1.0, 1.0, 1.0, 1.0, 1.0, 1.0, 1.0, 1.0, 1.0, 1.0, 1.0, 1.0, 1.0, 1.0, 1.0, 1.0, 1.0, 1.0, 1.0, 1.0, 1.0, 1.0, 1.0, 1.0, 1.0, 1.0, 1.0, 1.0, 1.0, 1.0, 1.0, 1.0, 1.0, 1.0, 1.0, 1.0, 1.0, 1.0, 1.0, 1.0, 1.0, 1.0, 1.0, 1.0, 1.0, 1.0, 1.0, 1.0, 1.0, 1.0, 1.0, 1.0, 1.0, 1.0, 1.0, 1.0, 1.0, 1.0, 1.0, 1.0, 1.0, 1.0, 1.0, 1.0, 1.0, 1.0, 1.0, 1.0, 1.0, 1.0, 1.0, 1.0, 1.0, 1.0, 1.0, 1.0, 1.0, 1.0, 1.0, 1.0, 1.0, 1.0, 1.0, 1.0, 1.0, 1.0, 1.0, 1.0, 1.0, 1.0, 1.0, 1.0, 1.0, 1.0, 1.0, 1.0, 1.0, 1.0, 1.0, 1.0, 1.0, 1.0, 1.0, 1.0, 1.0, 1.0, 1.0, 1.0, 1.0, 1.0, 1.0, 1.0, 1.0, 1.0, 1.0, 1.0, 1.0, 1.0, 1.0, 1.0, 1.0, 1.0, 1.0, 1.0, 1.0, 1.0, 1.0, 1.0, 1.0, 1.0, 1.0, 1.0, 1.0, 1.0])
me_cylinder.use_remesh_preserve_volume = False
me_cylinder.use_remesh_preserve_attributes = False
me_cylinder.use_mirror_vertex_groups = False
me_cylinder.update()
me_plane = bpy.data.meshes.new('Plane')
me_plane.from_pydata([(-1.0, -1.0, 0.0), (-1.0, 1.0, 0.0), (-1.0, 0.0, 0.0), (0.0, -1.0, 0.0), (1.0, 1.023e-08, 0.04447), (0.0, 1.0, 0.0), (0.0, 0.0, 0.0), (-1.0, -0.5, 0.0), (0.5, -1.0, 0.01343), (1.0, 0.5, 0.04447), (-0.5, 1.0, 0.0), (-1.0, 0.5, 0.0), (-0.5, -1.0, 0.0), (1.0, -0.5, 0.04447), (0.5, 1.0, 0.01343), (0.0, 0.5, 0.0), (0.0, -0.5, 0.0), (-0.5, 0.0, 0.0), (0.5, 3.091e-09, 0.01343), (0.5, -0.5, 0.01343), (-0.5, -0.5, 0.0), (-0.5, 0.5, 0.0), (0.5, 0.5, 0.01343), (-1.0, -0.75, 0.0), (-0.75, 1.0, 0.0), (-1.0, 0.25, 0.0), (-0.25, -1.0, 0.0), (1.0, -0.25, 0.04447), (0.25, 1.0, 0.0), (0.0, 0.75, 0.0), (0.0, -0.25, 0.0), (-0.75, 0.0, 0.0), (0.25, 0.0, 0.0), (-1.0, -0.25, 0.0), (0.25, -1.0, 0.0), (1.0, 0.25, 0.04447), (-0.25, 1.0, 0.0), (-1.0, 0.75, 0.0), (-0.75, -1.0, 0.0), (0.0, 0.25, 0.0), (0.0, -0.75, 0.0), (-0.25, 0.0, 0.0), (0.75, 5.598e-09, 0.02433), (0.5, -0.25, 0.01343), (0.5, -0.75, 0.01343), (0.25, -0.5, 0.0), (0.75, -0.5, 0.02433), (-0.5, -0.25, 0.0), (-0.5, -0.75, 0.0), (-0.75, -0.5, 0.0), (-0.25, -0.5, 0.0), (-0.5, 0.75, 0.0), (-0.5, 0.25, 0.0), (-0.75, 0.5, 0.0), (-0.25, 0.5, 0.0), (0.5, 0.75, 0.01343), (0.5, 0.25, 0.01343), (0.25, 0.5, 0.0), (0.75, 0.5, 0.02433), (0.75, 0.25, 0.02433), (0.25, 0.25, 0.0), (0.25, 0.75, 0.0), (-0.25, 0.25, 0.0), (-0.75, 0.25, 0.0), (-0.75, 0.75, 0.0), (-0.25, -0.75, 0.0), (-0.75, -0.75, 0.0), (-0.75, -0.25, 0.0), (0.75, -0.75, 0.02433), (0.25, -0.75, 0.0), (0.25, -0.25, 0.0), (0.75, -0.25, 0.02433), (-0.25, -0.25, 0.0), (-0.25, 0.75, 0.0), (0.75, 0.75, 0.02433), (-1.007, -0.75, 0.01591), (-1.007, -1.0, 0.01591), (-0.7567, 1.0, 0.01591), (-1.007, 1.0, 0.01591), (-1.007, 0.25, 0.01591), (-1.007, 3.625e-09, 0.01591), (-0.2567, -1.0, 0.01591), (-0.00668, -1.0, 0.01591), (0.9933, -0.25, 0.06038), (0.9933, 1.386e-08, 0.06038), (0.2433, 1.0, 0.01591), (-0.00668, 1.0, 0.01591), (-0.00668, 0.75, 0.01591), (-0.00668, -0.25, 0.01591), (-0.00668, 3.625e-09, 0.01591), (-0.7567, 3.625e-09, 0.01591), (0.2433, 3.625e-09, 0.01591), (-1.007, -0.25, 0.01591), (-1.007, -0.5, 0.01591), (0.2433, -1.0, 0.01591), (0.4933, -1.0, 0.02934), (0.9933, 0.25, 0.06038), (0.9933, 0.5, 0.06038), (-0.2567, 1.0, 0.01591), (-0.5067, 1.0, 0.01591), (-1.007, 0.75, 0.01591), (-1.007, 0.5, 0.01591), (-0.7567, -1.0, 0.01591), (-0.5067, -1.0, 0.01591), (0.7433, 0.75, 0.04024), (-0.00668, 0.25, 0.01591), (-0.00668, 0.5, 0.01591), (-0.00668, -0.75, 0.01591), (-0.00668, -0.5, 0.01591), (-0.2567, 3.625e-09, 0.01591), (-0.5067, 3.625e-09, 0.01591), (0.7433, 9.223e-09, 0.04024), (0.4933, 6.716e-09, 0.02934), (0.4933, -0.25, 0.02934), (0.4933, -0.75, 0.02934), (0.4933, -0.5, 0.02934), (0.2433, -0.5, 0.01591), (0.7433, -0.5, 0.04024), (-0.5067, -0.25, 0.01591), (-0.5067, -0.75, 0.01591), (-0.5067, -0.5, 0.01591), (-0.7567, -0.5, 0.01591), (-0.2567, -0.5, 0.01591), (-0.5067, 0.75, 0.01591), (-0.5067, 0.25, 0.01591), (-0.5067, 0.5, 0.01591), (-0.7567, 0.5, 0.01591), (-0.2567, 0.5, 0.01591), (0.4933, 0.75, 0.02934), (0.4933, 1.0, 0.02934), (0.4933, 0.25, 0.02934), (0.4933, 0.5, 0.02934), (0.2433, 0.5, 0.01591), (0.7433, 0.5, 0.04024), (0.9933, -0.5, 0.06038), (0.7433, -0.75, 0.04024), (0.7433, 0.25, 0.04024), (0.2433, 0.25, 0.01591), (0.2433, 0.75, 0.01591), (-0.2567, 0.25, 0.01591), (-0.7567, 0.25, 0.01591), (-0.7567, 0.75, 0.01591), (-0.2567, -0.75, 0.01591), (-0.7567, -0.75, 0.01591), (-0.7567, -0.25, 0.01591), (0.2433, -0.75, 0.01591), (0.2433, -0.25, 0.01591), (0.7433, -0.25, 0.04024), (-0.2567, -0.25, 0.01591), (-0.2567, 0.75, 0.01591)], [], [(73, 36, 5, 29), (72, 41, 6, 30), (71, 42, 4, 27), (70, 32, 18, 43), (69, 45, 19, 44), (44, 68, 8), (67, 31, 17, 47), (66, 49, 20, 48), (65, 50, 16, 40), (64, 24, 10, 51), (63, 53, 21, 52), (62, 54, 15, 39), (61, 28, 14, 55), (60, 57, 22, 56), (59, 58, 9, 35), (56, 22, 58, 59), (18, 56, 59, 42), (42, 59, 35, 4), (39, 15, 57, 60), (6, 39, 60, 32), (32, 60, 56, 18), (29, 5, 28, 61), (15, 29, 61, 57), (57, 61, 55, 22), (52, 21, 54, 62), (17, 52, 62, 41), (41, 62, 39, 6), (25, 11, 53, 63), (2, 25, 63, 31), (31, 63, 52, 17), (37, 1, 24, 64), (11, 37, 64, 53), (53, 64, 51, 21), (48, 20, 50, 65), (12, 48, 65, 26), (26, 65, 40, 3), (23, 7, 49, 66), (0, 23, 66, 38), (38, 66, 48, 12), (33, 2, 31, 67), (7, 33, 67, 49), (49, 67, 47, 20), (44, 19, 46, 68), (68, 46, 13), (40, 16, 45, 69), (3, 40, 69, 34), (34, 69, 44, 8), (30, 6, 32, 70), (16, 30, 70, 45), (45, 70, 43, 19), (43, 18, 42, 71), (19, 43, 71, 46), (46, 71, 27, 13), (47, 17, 41, 72), (20, 47, 72, 50), (50, 72, 30, 16), (51, 10, 36, 73), (21, 51, 73, 54), (54, 73, 29, 15), (55, 14, 74), (22, 55, 74, 58), (74, 9, 58), (149, 87, 86, 98), (148, 88, 89, 109), (147, 83, 84, 111), (146, 113, 112, 91), (145, 114, 115, 116), (114, 95, 135), (144, 118, 110, 90), (143, 119, 120, 121), (142, 107, 108, 122), (141, 123, 99, 77), (140, 124, 125, 126), (139, 105, 106, 127), (138, 128, 129, 85), (137, 130, 131, 132), (136, 96, 97, 133), (130, 136, 133, 131), (112, 111, 136, 130), (111, 84, 96, 136), (105, 137, 132, 106), (89, 91, 137, 105), (91, 112, 130, 137), (87, 138, 85, 86), (106, 132, 138, 87), (132, 131, 128, 138), (124, 139, 127, 125), (110, 109, 139, 124), (109, 89, 105, 139), (79, 140, 126, 101), (80, 90, 140, 79), (90, 110, 124, 140), (100, 141, 77, 78), (101, 126, 141, 100), (126, 125, 123, 141), (119, 142, 122, 120), (103, 81, 142, 119), (81, 82, 107, 142), (75, 143, 121, 93), (76, 102, 143, 75), (102, 103, 119, 143), (92, 144, 90, 80), (93, 121, 144, 92), (121, 120, 118, 144), (114, 135, 117, 115), (135, 134, 117), (107, 145, 116, 108), (82, 94, 145, 107), (94, 95, 114, 145), (88, 146, 91, 89), (108, 116, 146, 88), (116, 115, 113, 146), (113, 147, 111, 112), (115, 117, 147, 113), (117, 134, 83, 147), (118, 148, 109, 110), (120, 122, 148, 118), (122, 108, 88, 148), (123, 149, 98, 99), (125, 127, 149, 123), (127, 106, 87, 149), (128, 104, 129), (131, 133, 104, 128), (104, 133, 97), (2, 33, 92, 80), (3, 34, 94, 82), (4, 35, 96, 84), (33, 7, 93, 92), (7, 23, 75, 93), (5, 36, 98, 86), (34, 8, 95, 94), (68, 13, 134, 135), (74, 14, 129, 104), (1, 37, 100, 78), (35, 9, 97, 96), (10, 24, 77, 99), (0, 38, 102, 76), (36, 10, 99, 98), (11, 25, 79, 101), (23, 0, 76, 75), (37, 11, 101, 100), (12, 26, 81, 103), (8, 68, 135, 95), (24, 1, 78, 77), (38, 12, 103, 102), (13, 27, 83, 134), (25, 2, 80, 79), (9, 74, 104, 97), (14, 28, 85, 129), (26, 3, 82, 81), (27, 4, 84, 83), (28, 5, 86, 85)])
_uv = me_plane.uv_layers.new(name='UVMap')
_uv.uv.foreach_set('vector', [0.0, 0.0, 1.0, 0.0, 1.0, 1.0, 0.0, 1.0, 0.0, 0.0, 1.0, 0.0, 1.0, 1.0, 0.0, 1.0, 0.0, 0.0, 1.0, 0.0, 1.0, 1.0, 0.0, 1.0, 0.0, 0.0, 1.0, 0.0, 1.0, 1.0, 0.0, 1.0, 0.0, 0.0, 1.0, 0.0, 1.0, 1.0, 0.0, 1.0, 0.0, 0.0, 1.0, 0.0, 1.0, 1.0, 0.0, 0.0, 1.0, 0.0, 1.0, 1.0, 0.0, 1.0, 0.0, 0.0, 1.0, 0.0, 1.0, 1.0, 0.0, 1.0, 0.0, 0.0, 1.0, 0.0, 1.0, 1.0, 0.0, 1.0, 0.0, 0.0, 1.0, 0.0, 1.0, 1.0, 0.0, 1.0, 0.0, 0.0, 1.0, 0.0, 1.0, 1.0, 0.0, 1.0, 0.0, 0.0, 1.0, 0.0, 1.0, 1.0, 0.0, 1.0, 0.0, 0.0, 1.0, 0.0, 1.0, 1.0, 0.0, 1.0, 0.0, 0.0, 1.0, 0.0, 1.0, 1.0, 0.0, 1.0, 0.0, 0.0, 1.0, 0.0, 1.0, 1.0, 0.0, 1.0, 0.0, 0.0, 1.0, 0.0, 1.0, 1.0, 0.0, 1.0, 0.0, 0.0, 1.0, 0.0, 1.0, 1.0, 0.0, 1.0, 0.0, 0.0, 1.0, 0.0, 1.0, 1.0, 0.0, 1.0, 0.0, 0.0, 1.0, 0.0, 1.0, 1.0, 0.0, 1.0, 0.0, 0.0, 1.0, 0.0, 1.0, 1.0, 0.0, 1.0, 0.0, 0.0, 1.0, 0.0, 1.0, 1.0, 0.0, 1.0, 0.0, 0.0, 1.0, 0.0, 1.0, 1.0, 0.0, 1.0, 0.0, 0.0, 1.0, 0.0, 1.0, 1.0, 0.0, 1.0, 0.0, 0.0, 1.0, 0.0, 1.0, 1.0, 0.0, 1.0, 0.0, 0.0, 1.0, 0.0, 1.0, 1.0, 0.0, 1.0, 0.0, 0.0, 1.0, 0.0, 1.0, 1.0, 0.0, 1.0, 0.0, 0.0, 1.0, 0.0, 1.0, 1.0, 0.0, 1.0, 0.0, 0.0, 1.0, 0.0, 1.0, 1.0, 0.0, 1.0, 0.0, 0.0, 1.0, 0.0, 1.0, 1.0, 0.0, 1.0, 0.0, 0.0, 1.0, 0.0, 1.0, 1.0, 0.0, 1.0, 0.0, 0.0, 1.0, 0.0, 1.0, 1.0, 0.0, 1.0, 0.0, 0.0, 1.0, 0.0, 1.0, 1.0, 0.0, 1.0, 0.0, 0.0, 1.0, 0.0, 1.0, 1.0, 0.0, 1.0, 0.0, 0.0, 1.0, 0.0, 1.0, 1.0, 0.0, 1.0, 0.0, 0.0, 1.0, 0.0, 1.0, 1.0, 0.0, 1.0, 0.0, 0.0, 1.0, 0.0, 1.0, 1.0, 0.0, 1.0, 0.0, 0.0, 1.0, 0.0, 1.0, 1.0, 0.0, 1.0, 0.0, 0.0, 1.0, 0.0, 1.0, 1.0, 0.0, 1.0, 0.0, 0.0, 1.0, 0.0, 1.0, 1.0, 0.0, 1.0, 0.0, 0.0, 1.0, 0.0, 1.0, 1.0, 0.0, 1.0, 0.0, 0.0, 1.0, 0.0, 1.0, 1.0, 0.0, 1.0, 0.0, 0.0, 1.0, 0.0, 1.0, 1.0, 0.0, 1.0, 0.0, 0.0, 1.0, 0.0, 1.0, 1.0, 0.0, 1.0, 0.0, 0.0, 1.0, 0.0, 1.0, 1.0, 0.0, 0.0, 1.0, 0.0, 1.0, 1.0, 0.0, 1.0, 0.0, 0.0, 1.0, 0.0, 1.0, 1.0, 0.0, 1.0, 0.0, 0.0, 1.0, 0.0, 1.0, 1.0, 0.0, 1.0, 0.0, 0.0, 1.0, 0.0, 1.0, 1.0, 0.0, 1.0, 0.0, 0.0, 1.0, 0.0, 1.0, 1.0, 0.0, 1.0, 0.0, 0.0, 1.0, 0.0, 1.0, 1.0, 0.0, 1.0, 0.0, 0.0, 1.0, 0.0, 1.0, 1.0, 0.0, 1.0, 0.0, 0.0, 1.0, 0.0, 1.0, 1.0, 0.0, 1.0, 0.0, 0.0, 1.0, 0.0, 1.0, 1.0, 0.0, 1.0, 0.0, 0.0, 1.0, 0.0, 1.0, 1.0, 0.0, 1.0, 0.0, 0.0, 1.0, 0.0, 1.0, 1.0, 0.0, 1.0, 0.0, 0.0, 1.0, 0.0, 1.0, 1.0, 0.0, 1.0, 0.0, 0.0, 1.0, 0.0, 1.0, 1.0, 0.0, 1.0, 0.0, 0.0, 1.0, 0.0, 1.0, 1.0, 0.0, 1.0, 0.0, 0.0, 1.0, 0.0, 1.0, 1.0, 0.0, 1.0, 0.0, 0.0, 1.0, 0.0, 1.0, 1.0, 0.0, 0.0, 1.0, 0.0, 1.0, 1.0, 0.0, 1.0, 0.0, 0.0, 1.0, 0.0, 1.0, 1.0, 0.0, 0.0, 1.0, 0.0, 1.0, 1.0, 0.0, 1.0, 0.0, 0.0, 1.0, 0.0, 1.0, 1.0, 0.0, 1.0, 0.0, 0.0, 1.0, 0.0, 1.0, 1.0, 0.0, 1.0, 0.0, 0.0, 1.0, 0.0, 1.0, 1.0, 0.0, 1.0, 0.0, 0.0, 1.0, 0.0, 1.0, 1.0, 0.0, 1.0, 0.0, 0.0, 1.0, 0.0, 1.0, 1.0, 0.0, 0.0, 1.0, 0.0, 1.0, 1.0, 0.0, 1.0, 0.0, 0.0, 1.0, 0.0, 1.0, 1.0, 0.0, 1.0, 0.0, 0.0, 1.0, 0.0, 1.0, 1.0, 0.0, 1.0, 0.0, 0.0, 1.0, 0.0, 1.0, 1.0, 0.0, 1.0, 0.0, 0.0, 1.0, 0.0, 1.0, 1.0, 0.0, 1.0, 0.0, 0.0, 1.0, 0.0, 1.0, 1.0, 0.0, 1.0, 0.0, 0.0, 1.0, 0.0, 1.0, 1.0, 0.0, 1.0, 0.0, 0.0, 1.0, 0.0, 1.0, 1.0, 0.0, 1.0, 0.0, 0.0, 1.0, 0.0, 1.0, 1.0, 0.0, 1.0, 0.0, 0.0, 1.0, 0.0, 1.0, 1.0, 0.0, 1.0, 0.0, 0.0, 1.0, 0.0, 1.0, 1.0, 0.0, 1.0, 0.0, 0.0, 1.0, 0.0, 1.0, 1.0, 0.0, 1.0, 0.0, 0.0, 1.0, 0.0, 1.0, 1.0, 0.0, 1.0, 0.0, 0.0, 1.0, 0.0, 1.0, 1.0, 0.0, 1.0, 0.0, 0.0, 1.0, 0.0, 1.0, 1.0, 0.0, 1.0, 0.0, 0.0, 1.0, 0.0, 1.0, 1.0, 0.0, 1.0, 0.0, 0.0, 1.0, 0.0, 1.0, 1.0, 0.0, 1.0, 0.0, 0.0, 1.0, 0.0, 1.0, 1.0, 0.0, 1.0, 0.0, 0.0, 1.0, 0.0, 1.0, 1.0, 0.0, 1.0, 0.0, 0.0, 1.0, 0.0, 1.0, 1.0, 0.0, 1.0, 0.0, 0.0, 1.0, 0.0, 1.0, 1.0, 0.0, 1.0, 0.0, 0.0, 1.0, 0.0, 1.0, 1.0, 0.0, 1.0, 0.0, 0.0, 1.0, 0.0, 1.0, 1.0, 0.0, 1.0, 0.0, 0.0, 1.0, 0.0, 1.0, 1.0, 0.0, 1.0, 0.0, 0.0, 1.0, 0.0, 1.0, 1.0, 0.0, 1.0, 0.0, 0.0, 1.0, 0.0, 1.0, 1.0, 0.0, 1.0, 0.0, 0.0, 1.0, 0.0, 1.0, 1.0, 0.0, 1.0, 0.0, 0.0, 1.0, 0.0, 1.0, 1.0, 0.0, 1.0, 0.0, 0.0, 1.0, 0.0, 1.0, 1.0, 0.0, 1.0, 0.0, 0.0, 1.0, 0.0, 1.0, 1.0, 0.0, 1.0, 0.0, 0.0, 1.0, 0.0, 1.0, 1.0, 0.0, 1.0, 0.0, 0.0, 1.0, 0.0, 1.0, 1.0, 0.0, 1.0, 0.0, 0.0, 1.0, 0.0, 1.0, 1.0, 0.0, 1.0, 0.0, 0.0, 1.0, 0.0, 1.0, 1.0, 0.0, 1.0, 0.0, 0.0, 1.0, 0.0, 1.0, 1.0, 0.0, 1.0, 0.0, 0.0, 1.0, 0.0, 1.0, 1.0, 0.0, 1.0, 0.0, 0.0, 1.0, 0.0, 1.0, 1.0, 0.0, 1.0, 0.0, 0.0, 1.0, 0.0, 1.0, 1.0, 0.0, 0.0, 1.0, 0.0, 1.0, 1.0, 0.0, 1.0, 0.0, 0.0, 1.0, 0.0, 1.0, 1.0, 0.0, 1.0, 0.0, 0.0, 1.0, 0.0, 1.0, 1.0, 0.0, 1.0, 0.0, 0.0, 1.0, 0.0, 1.0, 1.0, 0.0, 1.0, 0.0, 0.0, 1.0, 0.0, 1.0, 1.0, 0.0, 1.0, 0.0, 0.0, 1.0, 0.0, 1.0, 1.0, 0.0, 1.0, 0.0, 0.0, 1.0, 0.0, 1.0, 1.0, 0.0, 1.0, 0.0, 0.0, 1.0, 0.0, 1.0, 1.0, 0.0, 1.0, 0.0, 0.0, 1.0, 0.0, 1.0, 1.0, 0.0, 1.0, 0.0, 0.0, 1.0, 0.0, 1.0, 1.0, 0.0, 1.0, 0.0, 0.0, 1.0, 0.0, 1.0, 1.0, 0.0, 1.0, 0.0, 0.0, 1.0, 0.0, 1.0, 1.0, 0.0, 1.0, 0.0, 0.0, 1.0, 0.0, 1.0, 1.0, 0.0, 1.0, 0.0, 0.0, 1.0, 0.0, 1.0, 1.0, 0.0, 1.0, 0.0, 0.0, 1.0, 0.0, 1.0, 1.0, 0.0, 1.0, 0.0, 0.0, 1.0, 0.0, 1.0, 1.0, 0.0, 0.0, 1.0, 0.0, 1.0, 1.0, 0.0, 1.0, 0.0, 0.0, 1.0, 0.0, 1.0, 1.0, 0.0, 0.0, 1.0, 0.0, 1.0, 1.0, 0.0, 1.0, 0.0, 0.0, 1.0, 0.0, 1.0, 1.0, 0.0, 1.0, 0.0, 0.0, 1.0, 0.0, 1.0, 1.0, 0.0, 1.0, 0.0, 0.0, 1.0, 0.0, 1.0, 1.0, 0.0, 1.0, 0.0, 0.0, 1.0, 0.0, 1.0, 1.0, 0.0, 1.0, 0.0, 0.0, 1.0, 0.0, 1.0, 1.0, 0.0, 1.0, 0.0, 0.0, 1.0, 0.0, 1.0, 1.0, 0.0, 1.0, 0.0, 0.0, 1.0, 0.0, 1.0, 1.0, 0.0, 1.0, 0.0, 0.0, 1.0, 0.0, 1.0, 1.0, 0.0, 1.0, 0.0, 0.0, 1.0, 0.0, 1.0, 1.0, 0.0, 1.0, 0.0, 0.0, 1.0, 0.0, 1.0, 1.0, 0.0, 1.0, 0.0, 0.0, 1.0, 0.0, 1.0, 1.0, 0.0, 1.0, 0.0, 0.0, 1.0, 0.0, 1.0, 1.0, 0.0, 1.0, 0.0, 0.0, 1.0, 0.0, 1.0, 1.0, 0.0, 1.0, 0.0, 0.0, 1.0, 0.0, 1.0, 1.0, 0.0, 1.0, 0.0, 0.0, 1.0, 0.0, 1.0, 1.0, 0.0, 1.0, 0.0, 0.0, 1.0, 0.0, 1.0, 1.0, 0.0, 1.0, 0.0, 0.0, 1.0, 0.0, 1.0, 1.0, 0.0, 1.0, 0.0, 0.0, 1.0, 0.0, 1.0, 1.0, 0.0, 1.0, 0.0, 0.0, 1.0, 0.0, 1.0, 1.0, 0.0, 1.0, 0.0, 0.0, 1.0, 0.0, 1.0, 1.0, 0.0, 1.0, 0.0, 0.0, 1.0, 0.0, 1.0, 1.0, 0.0, 1.0, 0.0, 0.0, 1.0, 0.0, 1.0, 1.0, 0.0, 1.0, 0.0, 0.0, 1.0, 0.0, 1.0, 1.0, 0.0, 1.0, 0.0, 0.0, 1.0, 0.0, 1.0, 1.0, 0.0, 1.0, 0.0, 0.0, 1.0, 0.0, 1.0, 1.0, 0.0, 1.0, 0.0, 0.0, 1.0, 0.0, 1.0, 1.0, 0.0, 1.0, 0.0, 0.0, 1.0, 0.0, 1.0, 1.0, 0.0, 1.0])
me_plane.use_remesh_preserve_volume = False
me_plane.use_remesh_preserve_attributes = False
me_plane.use_mirror_vertex_groups = False
me_plane.update()
me_cube_001 = bpy.data.meshes.new('Cube.001')
me_cube_001.from_pydata([(1.0, 1.0, -1.0), (1.0, -1.0, -1.0), (-1.0, -1.0, -1.0), (-1.0, 1.0, -1.0), (1.0, 1.0, 1.0), (1.0, -1.0, 0.9878), (-1.0, -1.0, 0.9828), (-1.0, 1.0, 1.0), (-0.9533, -0.1987, 2.04), (-0.958, 0.001946, 2.056), (-0.9646, 0.2025, 2.039), (-0.973, 0.3954, 1.988), (-0.9828, 0.573, 1.906), (-0.9936, 0.7287, 1.796), (-1.005, 0.8564, 1.661), (-1.017, 0.9512, 1.508), (-1.028, 1.009, 1.341), (-1.038, 1.029, 1.168), (1.015, -0.7246, 1.796), (1.011, -0.8527, 1.662), (1.005, -0.9479, 1.508), (0.9972, -1.007, 1.342), (0.9877, -1.027, 1.123), (0.9295, 1.029, 1.141), (0.9401, 1.01, 1.34), (0.9514, 0.9521, 1.506), (0.9629, 0.8573, 1.66), (0.9743, 0.7296, 1.794), (0.9851, 0.574, 1.905), (0.9949, 0.3963, 1.987), (1.003, 0.2035, 2.038), (1.01, 0.002895, 2.055), (1.015, -0.1977, 2.038), (-0.9802, -1.028, 1.151), (-0.9707, -1.008, 1.343), (-0.9627, -0.9489, 1.51), (-0.9566, -0.8536, 1.663), (-0.9524, -0.7256, 1.797), (-0.9504, -0.5696, 1.907), (-0.9507, -0.3917, 1.989), (1.017, -0.3907, 1.988), (1.017, -0.5686, 1.906), (-1.909, -1.188, -1.192), (-1.909, -1.185, -0.9799), (-1.909, 1.224, -1.221), (-1.909, 1.227, -1.009), (1.864, -1.188, -1.192), (1.864, -1.185, -0.9799), (1.864, 1.224, -1.221), (1.864, 1.227, -1.009), (-1.022, 0.9803, 1.425), (-0.9556, -0.09837, 2.048), (-0.9779, 0.4842, 1.947), (-0.9993, 0.7925, 1.729), (-0.9613, 0.1022, 2.048), (-0.9882, 0.6508, 1.851), (-0.9688, 0.2989, 2.014), (-1.011, 0.9038, 1.584), (-1.033, 1.019, 1.255), (-1.009, 0.0004826, 1.159), (-0.9754, -1.018, 1.247), (-0.9667, -0.9783, 1.427), (-0.9596, -0.9013, 1.586), (-0.9545, -0.7896, 1.73), (-0.9514, -0.6476, 1.852), (-0.9506, -0.4806, 1.948), (-0.952, -0.2952, 2.014), (-1.019, 0.9657, 1.466), (-0.9544, -0.1485, 2.044), (-0.9754, 0.4398, 1.968), (-0.9964, 0.7606, 1.762), (-0.9596, 0.05209, 2.052), (-0.9855, 0.6119, 1.879), (-0.9667, 0.2507, 2.026), (-1.008, 0.8801, 1.623), (-1.03, 1.014, 1.298), (-0.9947, -0.5137, 1.155), (-0.9778, -1.023, 1.199), (-0.9687, -0.993, 1.385), (-0.9612, -0.9251, 1.548), (-0.9555, -0.8216, 1.697), (-0.9519, -0.6866, 1.825), (-0.9505, -0.5251, 1.928), (-0.9514, -0.3434, 2.002), (-1.025, 0.9949, 1.383), (-0.9568, -0.04821, 2.052), (-0.9803, 0.5286, 1.927), (-1.002, 0.8244, 1.695), (-0.963, 0.1524, 2.043), (-0.9909, 0.6898, 1.823), (-0.9709, 0.3472, 2.001), (-1.014, 0.9275, 1.546), (-1.036, 1.024, 1.211), (-1.024, 0.5147, 1.164), (-0.9731, -1.013, 1.295), (-0.9647, -0.9636, 1.468), (-0.9581, -0.8774, 1.625), (-0.9534, -0.7576, 1.764), (-0.9509, -0.6086, 1.88), (-0.9506, -0.4361, 1.969), (-0.9526, -0.2469, 2.027), (0.9586, 0.001007, 1.132), (0.9732, -0.5132, 1.127), (0.9441, 0.5152, 1.136), (0.9805, -0.7703, 1.125), (0.9513, 0.2581, 1.134), (0.9659, -0.2561, 1.129), (0.9368, 0.7724, 1.139)], [(21, 104), (20, 102), (19, 106), (40, 101), (32, 105), (24, 107), (25, 103), (26, 103), (29, 105), (28, 105), (27, 105)], [(0, 1, 2, 3), (4, 7, 6, 5), (0, 4, 5, 1), (1, 5, 6, 2), (2, 6, 7, 3), (4, 0, 3, 7), (16, 84, 50, 67, 15, 91, 57, 74, 14, 87, 53, 70, 13, 89, 55, 72, 12, 86, 52, 69, 11, 90, 56, 73, 10, 88, 54, 71, 9, 85, 51, 68, 8, 100, 66, 83, 39, 99, 65, 82, 38, 98, 64, 81, 37, 97, 63, 80, 36, 96, 62, 79, 35, 95, 61, 78, 34, 94, 60, 77, 33, 76, 59, 93, 17, 92, 58, 75), (24, 23, 107, 103, 105, 101, 106, 102, 104, 22, 21, 20, 19, 18, 41, 40, 32, 31, 30, 29, 28, 27, 26, 25), (16, 75, 58, 92, 17, 23, 24), (35, 79, 62, 96, 36, 19, 20), (13, 70, 53, 87, 14, 26, 27), (36, 80, 63, 97, 37, 18, 19), (9, 71, 54, 88, 10, 30, 31), (37, 81, 64, 98, 38, 41, 18), (38, 82, 65, 99, 39, 40, 41), (12, 72, 55, 89, 13, 27, 28), (39, 83, 66, 100, 8, 32, 40), (10, 73, 56, 90, 11, 29, 30), (17, 93, 59, 76, 33, 22, 104, 102, 106, 101, 105, 103, 107, 23), (15, 67, 50, 84, 16, 24, 25), (33, 77, 60, 94, 34, 21, 22), (8, 68, 51, 85, 9, 31, 32), (14, 74, 57, 91, 15, 25, 26), (34, 78, 61, 95, 35, 20, 21), (11, 69, 52, 86, 12, 28, 29), (5, 22, 33, 6), (4, 23, 107, 103, 105, 101, 106, 102, 104, 22, 5), (23, 4, 7, 17), (6, 33, 76, 59, 93, 17, 7), (43, 45, 44, 42), (45, 49, 48, 44), (49, 47, 46, 48), (47, 43, 42, 46), (42, 44, 48, 46), (47, 49, 45, 43), (18, 41, 101), (31, 30, 105)])
_uv = me_cube_001.uv_layers.new(name='UVMap')
_uv.uv.foreach_set('vector', [0.2926, 0.2275, 0.2927, 0.2298, 0.2908, 0.23, 0.2904, 0.2282, 0.4802, 0.6348, 0.4802, 0.8731, 0.2419, 0.8731, 0.2419, 0.6348, 0.2926, 0.2275, 0.4471, 0.01105, 0.5994, 0.431, 0.2927, 0.2298, 0.2927, 0.2298, 0.5994, 0.431, 0.0001794, 0.6345, 0.2908, 0.23, 0.2908, 0.23, 0.0001794, 0.6345, 0.0001794, 0.0001794, 0.2904, 0.2282, 0.4471, 0.01105, 0.2926, 0.2275, 0.2904, 0.2282, 0.0001794, 0.0001794, 0.9758, 0.1004, 0.9719, 0.1009, 0.9632, 0.1023, 0.9581, 0.1032, 0.9533, 0.104, 0.9436, 0.105, 0.938, 0.1056, 0.9347, 0.1059, 0.9317, 0.1064, 0.9262, 0.1071, 0.9199, 0.1073, 0.9137, 0.1076, 0.9106, 0.1096, 0.8988, 0.1109, 0.8964, 0.1112, 0.8932, 0.1117, 0.8869, 0.1128, 0.8839, 0.1129, 0.8787, 0.1137, 0.8732, 0.1144, 0.8641, 0.1158, 0.8617, 0.1151, 0.856, 0.1157, 0.8502, 0.1163, 0.8407, 0.1173, 0.8378, 0.116, 0.8318, 0.1164, 0.8256, 0.1168, 0.8179, 0.1174, 0.8115, 0.1161, 0.8066, 0.1162, 0.8016, 0.1164, 0.7934, 0.1167, 0.7865, 0.1146, 0.7813, 0.1143, 0.7759, 0.1141, 0.7672, 0.1138, 0.7599, 0.1109, 0.7507, 0.1101, 0.7451, 0.1096, 0.7396, 0.1092, 0.7342, 0.1084, 0.7305, 0.1079, 0.7224, 0.1072, 0.7136, 0.1035, 0.7106, 0.1034, 0.708, 0.1023, 0.6969, 0.09946, 0.6886, 0.09478, 0.6867, 0.09469, 0.683, 0.09328, 0.6708, 0.08955, 0.6616, 0.08349, 0.6596, 0.08317, 0.6555, 0.08159, 0.6421, 0.07698, 0.6318, 0.06909, 0.6251, 0.0674, 0.6178, 0.06513, 0.6127, 0.06371, 0.5998, 0.06041, 0.7471, 0.0001794, 0.8412, 0.004411, 0.9088, 0.02456, 0.9998, 0.09123, 0.9934, 0.09485, 0.9883, 0.09637, 0.9835, 0.09795, 0.9656, 0.3675, 0.9909, 0.3938, 0.9567, 0.3938, 0.9225, 0.3938, 0.8883, 0.3938, 0.8541, 0.3938, 0.8199, 0.3938, 0.7857, 0.3938, 0.7515, 0.3938, 0.7173, 0.3938, 0.7348, 0.3772, 0.7525, 0.3662, 0.7708, 0.3567, 0.7901, 0.3494, 0.81, 0.3443, 0.8308, 0.3409, 0.8457, 0.3369, 0.8612, 0.3338, 0.8768, 0.3327, 0.8925, 0.3335, 0.9081, 0.3367, 0.9233, 0.3412, 0.9379, 0.3478, 0.952, 0.3565, 0.9758, 0.1004, 0.9835, 0.09795, 0.9883, 0.09637, 0.9934, 0.09485, 0.9998, 0.09123, 0.9909, 0.3938, 0.9656, 0.3675, 0.6616, 0.08349, 0.6708, 0.08955, 0.683, 0.09328, 0.6867, 0.09469, 0.6886, 0.09478, 0.7708, 0.3567, 0.7525, 0.3662, 0.9106, 0.1096, 0.9137, 0.1076, 0.9199, 0.1073, 0.9262, 0.1071, 0.9317, 0.1064, 0.9379, 0.3478, 0.9233, 0.3412, 0.6886, 0.09478, 0.6969, 0.09946, 0.708, 0.1023, 0.7106, 0.1034, 0.7136, 0.1035, 0.7901, 0.3494, 0.7708, 0.3567, 0.8179, 0.1174, 0.8256, 0.1168, 0.8318, 0.1164, 0.8378, 0.116, 0.8407, 0.1173, 0.8768, 0.3327, 0.8612, 0.3338, 0.7136, 0.1035, 0.7224, 0.1072, 0.7305, 0.1079, 0.7342, 0.1084, 0.7396, 0.1092, 0.81, 0.3443, 0.7901, 0.3494, 0.7396, 0.1092, 0.7451, 0.1096, 0.7507, 0.1101, 0.7599, 0.1109, 0.7672, 0.1138, 0.8308, 0.3409, 0.81, 0.3443, 0.8869, 0.1128, 0.8932, 0.1117, 0.8964, 0.1112, 0.8988, 0.1109, 0.9106, 0.1096, 0.9233, 0.3412, 0.9081, 0.3367, 0.7672, 0.1138, 0.7759, 0.1141, 0.7813, 0.1143, 0.7865, 0.1146, 0.7934, 0.1167, 0.8457, 0.3369, 0.8308, 0.3409, 0.8407, 0.1173, 0.8502, 0.1163, 0.856, 0.1157, 0.8617, 0.1151, 0.8641, 0.1158, 0.8925, 0.3335, 0.8768, 0.3327, 0.001474, 0.8787, 0.0001794, 0.6957, 0.003372, 0.6957, 0.006565, 0.6958, 0.008262, 0.6348, 0.2415, 0.6348, 0.2407, 0.6653, 0.2398, 0.6958, 0.239, 0.7263, 0.2381, 0.7568, 0.2373, 0.7872, 0.2364, 0.8177, 0.2356, 0.8482, 0.2347, 0.8787, 0.9533, 0.104, 0.9581, 0.1032, 0.9632, 0.1023, 0.9719, 0.1009, 0.9758, 0.1004, 0.9656, 0.3675, 0.952, 0.3565, 0.5998, 0.06041, 0.6127, 0.06371, 0.6178, 0.06513, 0.6251, 0.0674, 0.6318, 0.06909, 0.7348, 0.3772, 0.7173, 0.3938, 0.7934, 0.1167, 0.8016, 0.1164, 0.8066, 0.1162, 0.8115, 0.1161, 0.8179, 0.1174, 0.8612, 0.3338, 0.8457, 0.3369, 0.9317, 0.1064, 0.9347, 0.1059, 0.938, 0.1056, 0.9436, 0.105, 0.9533, 0.104, 0.952, 0.3565, 0.9379, 0.3478, 0.6318, 0.06909, 0.6421, 0.07698, 0.6555, 0.08159, 0.6596, 0.08317, 0.6616, 0.08349, 0.7525, 0.3662, 0.7348, 0.3772, 0.8641, 0.1158, 0.8732, 0.1144, 0.8787, 0.1137, 0.8839, 0.1129, 0.8869, 0.1128, 0.9081, 0.3367, 0.8925, 0.3335, 0.6214, 0.6601, 0.5998, 0.6852, 0.5998, 0.4132, 0.6258, 0.4284, 0.8238, 0.6489, 0.8477, 0.6658, 0.8167, 0.6683, 0.7857, 0.6707, 0.7547, 0.6731, 0.7238, 0.6755, 0.6928, 0.6779, 0.6618, 0.6804, 0.6308, 0.6828, 0.5998, 0.6852, 0.6214, 0.6601, 0.8477, 0.6658, 0.8238, 0.6489, 0.883, 0.4231, 0.9079, 0.4051, 0.6258, 0.4284, 0.5998, 0.4132, 0.675, 0.4034, 0.7445, 0.3986, 0.8225, 0.3941, 0.9079, 0.4051, 0.883, 0.4231, 0.0, 0.0, 1.0, 0.0, 1.0, 1.0, 0.0, 1.0, 0.0, 0.0, 1.0, 0.0, 1.0, 1.0, 0.0, 1.0, 0.0, 0.0, 1.0, 0.0, 1.0, 1.0, 0.0, 1.0, 0.0, 0.0, 1.0, 0.0, 1.0, 1.0, 0.0, 1.0, 0.0, 0.0, 1.0, 0.0, 1.0, 1.0, 0.0, 1.0, 0.0, 0.0, 1.0, 0.0, 1.0, 1.0, 0.0, 1.0, 0.81, 0.3443, 0.0, 0.0, 0.0, 0.0, 0.8768, 0.3327, 0.0, 0.0, 0.0, 0.0])
me_cube_001.materials.append(mat_material_001)
me_cube_001.use_remesh_preserve_volume = False
me_cube_001.use_remesh_preserve_attributes = False
me_cube_001.use_mirror_vertex_groups = False
me_cube_001.update()

# ---- curves / text
txt_r_i_p = bpy.data.curves.new('R.I.P', 'FONT')
txt_r_i_p.dimensions = '2D'
txt_r_i_p.body = 'R.I.P'
txt_r_i_p.use_path_clamp = True
txt_r_i_p.bevel_resolution = 0
txt_r_i_p.offset = -0.004
txt_r_i_p.extrude = 0.134
txt_r_i_p.bevel_depth = 0.033
txt_r_i_p.resolution_u = 25
txt_r_i_p.size = 0.94
txt_r_i_p.small_caps_scale = 0.0

# ---- objects
ob_sphere = bpy.data.objects.new('Sphere', me_sphere)
ob_cylinder = bpy.data.objects.new('Cylinder', me_cylinder)
ob_plane = bpy.data.objects.new('Plane', me_plane)
ob_text = bpy.data.objects.new('Text', txt_r_i_p)
ob_lamp = bpy.data.objects.new('Lamp', light_lamp)
ob_camera = bpy.data.objects.new('Camera', cam_camera)
ob_cube_001 = bpy.data.objects.new('Cube.001', me_cube_001)

# ---- transforms, parenting, visibility, modifiers, constraints
ob_sphere.location = (2.155, 1.477, -0.6487)
ob_sphere.lineart.crease_threshold = 0.0
ob_cylinder.location = (0.9361, 0.3572, 2.332)
ob_cylinder.rotation_euler = (-0.3735, 0.01745, 1.894)
ob_cylinder.scale = (0.08757, 0.08757, 2.189)
ob_cylinder.lineart.crease_threshold = 0.0
ob_plane.parent = ob_cylinder
ob_plane.matrix_parent_inverse = Matrix(((25.0, 0.0, 0.0, -49.4), (4.768e-07, 25.0, 0.0, -8.994), (0.0, 0.0, 1.0, -0.9881), (0.0, 0.0, 0.0, 1.0)))
ob_plane.location = (1.966, 0.3667, -0.1345)
ob_plane.rotation_euler = (3.142, 1.571, 1.571)
ob_plane.scale = (0.22, 0.19, 1.0)
ob_plane.lineart.crease_threshold = 0.0
ob_text.location = (0.1148, -0.9254, 2.212)
ob_text.rotation_euler = (1.571, 0.0, 1.571)
ob_text.lineart.crease_threshold = 0.0
ob_lamp.location = (2.674, 1.005, 4.454)
ob_lamp.rotation_euler = (0.6503, 0.05522, 1.866)
ob_lamp.lock_rotations_4d = False
ob_lamp.empty_display_type = 'ARROWS'
ob_lamp.color = (0.0, 0.0, 0.0, 0.0)
ob_lamp.lineart.crease_threshold = 0.0
ob_camera.location = (7.481, -6.508, 5.344)
ob_camera.rotation_euler = (1.109, 0.01082, 0.8149)
ob_camera.lock_rotations_4d = False
ob_camera.empty_display_type = 'ARROWS'
ob_camera.color = (0.0, 0.0, 0.0, 0.0)
ob_camera.display_type = 'WIRE'
ob_camera.lineart.crease_threshold = 0.0
ob_cube_001.location = (0.0, -0.01953, 1.637)
ob_cube_001.rotation_euler = (0.01396, 0.0, 0.0)
ob_cube_001.scale = (0.16, 1.225, 1.42)
ob_cube_001.lock_rotations_4d = False
ob_cube_001.empty_display_type = 'ARROWS'
ob_cube_001.lineart.crease_threshold = 0.0

# ---- collection membership
col_collection_1.objects.link(ob_sphere)
col_collection_1.objects.link(ob_cylinder)
col_collection_1.objects.link(ob_plane)
col_collection_1.objects.link(ob_text)
col_collection_1.objects.link(ob_lamp)
col_collection_1.objects.link(ob_camera)
col_collection_1.objects.link(ob_cube_001)

# ---- scene / render settings (as saved in the file)
scene.camera = ob_camera
scene.frame_start = 1; scene.frame_end = 250; scene.frame_set(17)
scene.render.engine = 'BLENDER_EEVEE_NEXT'
scene.render.resolution_percentage = 50
scene.render.dither_intensity = 0.0
scene.cycles.use_denoising = False
scene.cycles.samples = 10
scene.cycles.sampling_pattern = 'TABULATED_SOBOL'
scene.cycles.light_sampling_threshold = 0.0
scene.cycles.use_adaptive_sampling = False
scene.cycles.use_light_tree = False
scene.cycles.blur_glossy = 0.0
scene.cycles.pixel_filter_type = 'GAUSSIAN'
scene.cycles.sample_clamp_indirect = 0.0
scene.view_settings.view_transform = 'Standard'
bpy.context.view_layer.update()
